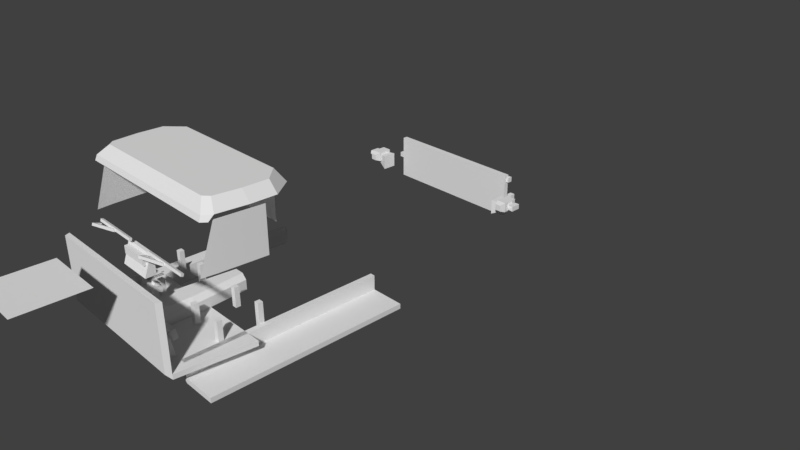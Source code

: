 # Source: fortina.blend  (saved by Blender 2.79.0; exported with 4.5.12 LTS)
import bpy
from mathutils import Matrix  # noqa: F401  (used for matrix-valued properties, if any)

bpy.ops.wm.read_factory_settings(use_empty=True)
scene = bpy.context.scene
scene.name = 'Scene'

# ---- collections
col_collection_1 = bpy.data.collections.new('Collection 1'); scene.collection.children.link(col_collection_1)

# ---- materials (node trees are filled in below, after node groups)
mat_modelmaterial_000 = bpy.data.materials.new('ModelMaterial.000')
mat_modelmaterial_000.alpha_threshold = 0.0
mat_modelmaterial_000.use_transparent_shadow = False
mat_modelmaterial_000.roughness = 0.5
mat_material = bpy.data.materials.new('Material')
mat_material.alpha_threshold = 0.0
mat_material.use_transparent_shadow = False
mat_material.roughness = 0.5
mat_material.specular_intensity = 1.0

# ---- material node trees

# ---- world
world_world = bpy.data.worlds.new('World'); scene.world = world_world
world_world.color = (0.05088, 0.05088, 0.05088)
world_world.use_sun_shadow = False
world_world.sun_shadow_jitter_overblur = 0.0
world_world.cycles.sampling_method = 'MANUAL'

# ---- cameras
cam_camera = bpy.data.cameras.new('Camera')
cam_camera.clip_end = 100.0
cam_camera.lens = 35.0
cam_camera.sensor_width = 32.0
cam_camera.sensor_height = 18.0
cam_camera.ortho_scale = 7.314
cam_camera.dof.focus_distance = 0.0
cam_camera.dof.aperture_fstop = 128.0

# ---- meshes
me_wiper_r = bpy.data.meshes.new('$Wiper_R')
me_wiper_r.from_pydata([(-2.805, 2.197, 2.615), (-2.805, 2.236, 2.664), (-2.774, 2.239, 2.662), (-2.774, 2.201, 2.612), (-2.77, 2.176, 2.631), (-2.77, 2.215, 2.681), (-2.801, 2.211, 2.683), (-2.801, 2.173, 2.634), (-2.805, 2.236, 2.664), (-2.805, 2.255, 2.689), (-2.403, 2.29, 2.624), (-2.403, 2.271, 2.6), (-2.399, 2.246, 2.619), (-2.399, 2.266, 2.643), (-2.801, 2.231, 2.708), (-2.801, 2.211, 2.683), (-2.725, 2.268, 2.582), (-2.725, 2.287, 2.607), (-2.1, 2.287, 2.607), (-2.1, 2.268, 2.582), (-2.1, 2.243, 2.602), (-2.1, 2.262, 2.626), (-2.725, 2.262, 2.626), (-2.725, 2.243, 2.602)], [], [(0, 1, 2, 3), (4, 5, 6, 7), (1, 0, 7, 6), (3, 2, 5, 4), (2, 1, 6, 5), (0, 3, 4, 7), (8, 9, 10, 11), (12, 13, 14, 15), (9, 8, 15, 14), (11, 10, 13, 12), (10, 9, 14, 13), (8, 11, 12, 15), (16, 17, 18, 19), (20, 21, 22, 23), (17, 16, 23, 22), (19, 18, 21, 20), (18, 17, 22, 21), (16, 19, 20, 23)])
me_wiper_r.polygons.foreach_set('use_smooth', [True] * 18)
_k = set([(0, 1), (0, 3), (0, 7), (1, 2), (1, 6), (2, 3), (2, 5), (3, 4), (4, 5), (4, 7), (5, 6), (6, 7), (8, 9), (8, 11), (8, 15), (9, 10), (9, 14), (10, 11), (10, 13), (11, 12), (12, 13), (12, 15), (13, 14), (14, 15), (16, 17), (16, 19), (16, 23), (17, 18), (17, 22), (18, 19), (18, 21), (19, 20), (20, 21), (20, 23), (21, 22), (22, 23)])
me_wiper_r.attributes.new('sharp_edge', 'BOOLEAN', 'EDGE').data.foreach_set('value', [ (min(e.vertices), max(e.vertices)) in _k for e in me_wiper_r.edges])
_uv = me_wiper_r.uv_layers.new(name='UVMap')
_uv.uv.foreach_set('vector', [0.4863, 0.8301, 0.4883, 0.8301, 0.4883, 0.832, 0.4863, 0.832, 0.4883, 0.8301, 0.4902, 0.8301, 0.4902, 0.832, 0.4883, 0.832, 0.4883, 0.8301, 0.4863, 0.8301, 0.4863, 0.8281, 0.4883, 0.8281, 0.4922, 0.8301, 0.4902, 0.8301, 0.4902, 0.8281, 0.4922, 0.8281, 0.4902, 0.8301, 0.4883, 0.8301, 0.4883, 0.8281, 0.4902, 0.8281, 0.4863, 0.8301, 0.4844, 0.8301, 0.4844, 0.8281, 0.4863, 0.8281, 0.4863, 0.748, 0.4883, 0.748, 0.4883, 0.7617, 0.4863, 0.7617, 0.4883, 0.748, 0.4902, 0.748, 0.4902, 0.7617, 0.4883, 0.7617, 0.4883, 0.748, 0.4863, 0.748, 0.4863, 0.7461, 0.4883, 0.7461, 0.5039, 0.748, 0.502, 0.748, 0.502, 0.7461, 0.5039, 0.7461, 0.502, 0.748, 0.4883, 0.748, 0.4883, 0.7461, 0.502, 0.7461, 0.4863, 0.748, 0.4727, 0.748, 0.4727, 0.7461, 0.4863, 0.7461, 0.4844, 0.8301, 0.4863, 0.8301, 0.4863, 0.8516, 0.4844, 0.8516, 0.4863, 0.8301, 0.4883, 0.8301, 0.4883, 0.8516, 0.4863, 0.8516, 0.4863, 0.8301, 0.4844, 0.8301, 0.4844, 0.8281, 0.4863, 0.8281, 0.5098, 0.8301, 0.5078, 0.8301, 0.5078, 0.8281, 0.5098, 0.8281, 0.5078, 0.8301, 0.4863, 0.8301, 0.4863, 0.8281, 0.5078, 0.8281, 0.4844, 0.8301, 0.4629, 0.8301, 0.4629, 0.8281, 0.4844, 0.8281])
me_wiper_r.materials.append(mat_modelmaterial_000)
me_wiper_r.use_remesh_preserve_volume = False
me_wiper_r.use_remesh_preserve_attributes = False
me_wiper_r.use_mirror_vertex_groups = False
me_wiper_r.update()
me_wiper_r.normals_split_custom_set([tuple(v) for v in zip(*[iter([-0.1392, 0.7814, -0.6083, -0.1392, 0.7814, -0.6083, -0.1392, 0.7814, -0.6083, -0.1392, 0.7814, -0.6083, 0.1392, -0.7814, 0.6083, 0.1392, -0.7814, 0.6083, 0.1392, -0.7814, 0.6083, 0.1392, -0.7814, 0.6083, -0.9903, -0.1098, 0.0855, -0.9903, -0.1098, 0.0855, -0.9903, -0.1098, 0.0855, -0.9903, -0.1098, 0.0855, 0.9903, 0.1098, -0.0855, 0.9903, 0.1098, -0.0855, 0.9903, 0.1098, -0.0855, 0.9903, 0.1098, -0.0855, 1.144e-05, 0.6143, 0.7891, 1.144e-05, 0.6143, 0.7891, 1.144e-05, 0.6143, 0.7891, 1.144e-05, 0.6143, 0.7891, -3.815e-06, -0.6143, -0.7891, -3.815e-06, -0.6143, -0.7891, -3.815e-06, -0.6143, -0.7891, -3.815e-06, -0.6143, -0.7891, -0.1648, 0.7783, -0.6059, -0.1648, 0.7783, -0.6059, -0.1648, 0.7783, -0.6059, -0.1648, 0.7783, -0.6059, 0.1648, -0.7783, 0.6059, 0.1648, -0.7783, 0.6059, 0.1648, -0.7783, 0.6059, 0.1648, -0.7783, 0.6059, -0.9903, -0.1098, 0.0855, -0.9903, -0.1098, 0.0855, -0.9903, -0.1098, 0.0855, -0.9903, -0.1098, 0.0855, 0.9903, 0.1098, -0.08548, 0.9903, 0.1098, -0.08548, 0.9903, 0.1098, -0.08548, 0.9903, 0.1098, -0.08548, 0.07113, 0.6206, 0.7809, 0.07113, 0.6206, 0.7809, 0.07113, 0.6206, 0.7809, 0.07113, 0.6206, 0.7809, -0.07114, -0.6206, -0.7809, -0.07114, -0.6206, -0.7809, -0.07114, -0.6206, -0.7809, -0.07114, -0.6206, -0.7809, -1.907e-07, 0.7891, -0.6143, -1.907e-07, 0.7891, -0.6143, -1.907e-07, 0.7891, -0.6143, -1.907e-07, 0.7891, -0.6143, 5.722e-07, -0.7891, 0.6143, 5.722e-07, -0.7891, 0.6143, 5.722e-07, -0.7891, 0.6143, 5.722e-07, -0.7891, 0.6143, -1.0, 0.0, 0.0, -1.0, 0.0, 0.0, -1.0, 0.0, 0.0, -1.0, 0.0, 0.0, 1.0, -1.144e-05, -1.806e-05, 1.0, -1.144e-05, -1.806e-05, 1.0, -1.144e-05, -1.806e-05, 1.0, -1.144e-05, -1.806e-05, -7.914e-07, 0.6143, 0.7891, -7.914e-07, 0.6143, 0.7891, -7.914e-07, 0.6143, 0.7891, -7.914e-07, 0.6143, 0.7891, -1.715e-06, -0.6143, -0.7891, -1.715e-06, -0.6143, -0.7891, -1.715e-06, -0.6143, -0.7891, -1.715e-06, -0.6143, -0.7891])] * 3)])
me_rearwindows = bpy.data.meshes.new('rearwindows')
me_rearwindows.from_pydata([(-0.75, 1.688, 1.906), (-0.75, 1.375, 1.906), (-0.0625, 1.375, 1.906), (0.0625, 1.688, 1.906), (0.0625, 1.375, 1.906), (-0.0625, 1.688, 1.906), (0.75, 1.375, 1.906), (0.75, 1.688, 1.906)], [], [(4, 3, 7, 6), (1, 0, 5, 2)])
_uv = me_rearwindows.uv_layers.new(name='UVMap')
_uv.uv.foreach_set('vector', [0.9502, 0.8594, 0.9502, 0.8691, 0.1494, 0.7266, 0.1494, 0.7168, 0.5479, 0.8418, 0.5479, 0.8516, 0.9443, 0.8691, 0.9443, 0.8594])
me_rearwindows.materials.append(mat_material)
me_rearwindows.use_remesh_preserve_volume = False
me_rearwindows.use_remesh_preserve_attributes = False
me_rearwindows.use_mirror_vertex_groups = False
me_rearwindows.update()
me_rearwindows.normals_split_custom_set([tuple(v) for v in zip(*[iter([0.0, 0.0, -1.0, 0.0, 0.0, -1.0, 0.0, 0.0, -1.0, 0.0, 0.0, -1.0, 0.0, 0.0, -1.0, 0.0, 0.0, -1.0, 0.0, 0.0, -1.0, 0.0, 0.0, -1.0])] * 3)])
me_leftwindow = bpy.data.meshes.new('$leftwindow')
me_leftwindow.from_pydata([(-1.094, 1.25, 2.25), (-1.094, 1.812, 2.25), (-1.039, 1.25, 3.0), (-1.055, 1.812, 2.812), (-1.062, 1.25, 2.812), (-1.055, 1.812, 2.812)], [], [(4, 5, 1, 0), (2, 3, 5, 4)])
me_leftwindow.polygons.foreach_set('use_smooth', [True] * 2)
_uv = me_leftwindow.uv_layers.new(name='UVMap')
_uv.uv.foreach_set('vector', [0.6968, 0.3564, 0.6968, 0.3652, 0.0, 0.0, 0.0, 0.0, 1.394, 0.7129, 1.394, 0.7305, 0.6968, 0.3652, 0.6968, 0.3564])
me_leftwindow.materials.append(mat_material)
me_leftwindow.use_remesh_preserve_volume = False
me_leftwindow.use_remesh_preserve_attributes = False
me_leftwindow.use_mirror_vertex_groups = False
me_leftwindow.update()
me_leftwindow.normals_split_custom_set([tuple(v) for v in zip(*[iter([-0.9956, 0.01036, 0.09322, -0.9956, 0.01036, 0.09325, -0.998, 0.00693, 0.06238, -0.998, 0.00693, 0.06238, -0.9922, 0.01378, 0.124, -0.9922, 0.01378, 0.124, -0.9956, 0.01036, 0.09325, -0.9956, 0.01036, 0.09322])] * 3)])
me_rightwindow = bpy.data.meshes.new('$Rightwindow')
me_rightwindow.from_pydata([(-1.094, 1.25, 2.25), (-1.094, 1.812, 2.25), (-1.039, 1.25, 3.0), (-1.055, 1.812, 2.812), (-1.062, 1.25, 2.812), (-1.055, 1.812, 2.812)], [], [(4, 5, 1, 0), (2, 3, 5, 4)])
me_rightwindow.polygons.foreach_set('use_smooth', [True] * 2)
_uv = me_rightwindow.uv_layers.new(name='UVMap')
_uv.uv.foreach_set('vector', [0.6968, 0.3564, 0.6968, 0.3652, 0.0, 0.0, 0.0, 0.0, 1.394, 0.7129, 1.394, 0.7305, 0.6968, 0.3652, 0.6968, 0.3564])
me_rightwindow.materials.append(mat_material)
me_rightwindow.use_remesh_preserve_volume = False
me_rightwindow.use_remesh_preserve_attributes = False
me_rightwindow.use_mirror_vertex_groups = False
me_rightwindow.update()
me_rightwindow.normals_split_custom_set([tuple(v) for v in zip(*[iter([-0.9956, 0.01036, 0.09322, -0.9956, 0.01036, 0.09325, -0.998, 0.00693, 0.06238, -0.998, 0.00693, 0.06238, -0.9922, 0.01378, 0.124, -0.9922, 0.01378, 0.124, -0.9956, 0.01036, 0.09325, -0.9956, 0.01036, 0.09322])] * 3)])
me_bed = bpy.data.meshes.new('bed')
me_bed.from_pydata([(-1.312, 0.7188, -1.344), (-1.312, 0.7188, -1.219), (-1.25, 0.7188, -1.219), (-1.25, 0.7188, -1.344), (-1.25, 0.6562, -1.344), (-1.25, 0.6562, -1.219), (-1.312, 0.6562, -1.219), (-1.312, 0.6562, -1.344), (-1.219, 0.75, -1.188), (-1.195, 0.7266, -1.125), (-1.117, 0.7266, -1.125), (-1.094, 0.75, -1.188), (-1.094, 0.625, -1.188), (-1.117, 0.6484, -1.125), (-1.195, 0.6484, -1.125), (-1.219, 0.625, -1.188), (-1.219, 0.75, -1.375), (-1.219, 0.75, -1.188), (-1.094, 0.75, -1.188), (-1.094, 0.75, -1.375), (-1.094, 0.625, -1.375), (-1.094, 0.625, -1.188), (-1.219, 0.625, -1.188), (-1.219, 0.625, -1.375), (-1.25, 0.7188, -1.312), (-1.25, 0.7188, -1.25), (-1.0, 0.7188, -1.188), (-1.0, 0.7188, -1.375), (-1.0, 0.5312, -1.375), (-1.0, 0.5312, -1.188), (-1.25, 0.6562, -1.25), (-1.25, 0.6562, -1.312), (-1.312, 0.7188, -1.219), (-1.289, 0.6953, -1.188), (-1.273, 0.6953, -1.188), (-1.25, 0.7188, -1.219), (-1.25, 0.6562, -1.219), (-1.273, 0.6797, -1.188), (-1.289, 0.6797, -1.188), (-1.312, 0.6562, -1.219), (1.25, 0.7188, -1.344), (1.25, 0.7188, -1.219), (1.312, 0.7188, -1.219), (1.312, 0.7188, -1.344), (1.312, 0.6562, -1.344), (1.312, 0.6562, -1.219), (1.25, 0.6562, -1.219), (1.25, 0.6562, -1.344), (1.094, 0.75, -1.188), (1.117, 0.7266, -1.125), (1.195, 0.7266, -1.125), (1.219, 0.75, -1.188), (1.219, 0.625, -1.188), (1.195, 0.6484, -1.125), (1.117, 0.6484, -1.125), (1.094, 0.625, -1.188), (1.094, 0.75, -1.375), (1.094, 0.75, -1.188), (1.219, 0.75, -1.188), (1.219, 0.75, -1.375), (1.219, 0.625, -1.375), (1.219, 0.625, -1.188), (1.094, 0.625, -1.188), (1.094, 0.625, -1.375), (1.0, 0.7188, -1.375), (1.0, 0.7188, -1.188), (1.25, 0.7188, -1.25), (1.25, 0.7188, -1.312), (1.25, 0.6562, -1.312), (1.25, 0.6562, -1.25), (1.0, 0.5312, -1.188), (1.0, 0.5312, -1.375), (1.25, 0.7188, -1.219), (1.273, 0.6953, -1.188), (1.289, 0.6953, -1.188), (1.312, 0.7188, -1.219), (1.312, 0.6562, -1.219), (1.289, 0.6797, -1.188), (1.273, 0.6797, -1.188), (1.25, 0.6562, -1.219), (-1.031, 0.6875, -1.594), (-1.031, 0.6875, -1.531), (-0.9688, 0.6875, -1.531), (-0.9688, 0.6875, -1.594), (-0.9688, 0.625, -1.594), (-0.9688, 0.625, -1.531), (-1.031, 0.625, -1.531), (-1.031, 0.625, -1.594), (0.9688, 0.6875, -1.594), (0.9688, 0.6875, -1.531), (1.031, 0.6875, -1.531), (1.031, 0.6875, -1.594), (1.031, 0.625, -1.594), (1.031, 0.625, -1.531), (0.9688, 0.625, -1.531), (0.9688, 0.625, -1.594)], [], [(0, 1, 2, 3), (4, 5, 6, 7), (1, 0, 7, 6), (3, 2, 5, 4), (2, 1, 6, 5), (8, 9, 10, 11), (12, 13, 14, 15), (9, 8, 15, 14), (11, 10, 13, 12), (10, 9, 14, 13), (8, 11, 12, 15), (16, 17, 18, 19), (20, 21, 22, 23), (17, 16, 23, 22), (19, 18, 21, 20), (18, 17, 22, 21), (24, 25, 26, 27), (28, 29, 30, 31), (25, 24, 31, 30), (27, 26, 29, 28), (26, 25, 30, 29), (24, 27, 28, 31), (32, 33, 34, 35), (36, 37, 38, 39), (33, 32, 39, 38), (35, 34, 37, 36), (34, 33, 38, 37), (32, 35, 36, 39), (40, 41, 42, 43), (44, 45, 46, 47), (41, 40, 47, 46), (43, 42, 45, 44), (42, 41, 46, 45), (48, 49, 50, 51), (52, 53, 54, 55), (49, 48, 55, 54), (51, 50, 53, 52), (50, 49, 54, 53), (48, 51, 52, 55), (56, 57, 58, 59), (60, 61, 62, 63), (57, 56, 63, 62), (59, 58, 61, 60), (58, 57, 62, 61), (64, 65, 66, 67), (68, 69, 70, 71), (65, 64, 71, 70), (67, 66, 69, 68), (66, 65, 70, 69), (64, 67, 68, 71), (72, 73, 74, 75), (76, 77, 78, 79), (73, 72, 79, 78), (75, 74, 77, 76), (74, 73, 78, 77), (72, 75, 76, 79), (80, 81, 82, 83), (84, 85, 86, 87), (81, 80, 87, 86), (83, 82, 85, 84), (82, 81, 86, 85), (88, 89, 90, 91), (92, 93, 94, 95), (89, 88, 95, 94), (91, 90, 93, 92), (90, 89, 94, 93)])
_uv = me_bed.uv_layers.new(name='UVMap')
_uv.uv.foreach_set('vector', [0.8633, 0.8086, 0.8672, 0.8086, 0.8672, 0.8105, 0.8633, 0.8105, 0.8672, 0.8086, 0.8711, 0.8086, 0.8711, 0.8105, 0.8672, 0.8105, 0.8672, 0.8086, 0.8633, 0.8086, 0.8633, 0.8066, 0.8672, 0.8066, 0.873, 0.8086, 0.8691, 0.8086, 0.8691, 0.8066, 0.873, 0.8066, 0.8691, 0.8086, 0.8672, 0.8086, 0.8672, 0.8066, 0.8691, 0.8066, 0.9902, 0.8066, 0.9922, 0.8066, 0.9922, 0.8105, 0.9902, 0.8105, 0.9922, 0.8066, 0.9941, 0.8066, 0.9941, 0.8105, 0.9922, 0.8105, 0.9922, 0.8066, 0.9902, 0.8066, 0.9902, 0.8027, 0.9922, 0.8027, 0.998, 0.8066, 0.9961, 0.8066, 0.9961, 0.8027, 0.998, 0.8027, 0.9961, 0.8066, 0.9922, 0.8066, 0.9922, 0.8027, 0.9961, 0.8027, 0.9902, 0.8066, 0.9863, 0.8066, 0.9863, 0.8027, 0.9902, 0.8027, 0.709, 0.7285, 0.7148, 0.7285, 0.7148, 0.7324, 0.709, 0.7324, 0.7148, 0.7285, 0.7207, 0.7285, 0.7207, 0.7324, 0.7148, 0.7324, 0.7148, 0.7285, 0.709, 0.7285, 0.709, 0.7246, 0.7148, 0.7246, 0.7246, 0.7285, 0.7188, 0.7285, 0.7188, 0.7246, 0.7246, 0.7246, 0.7188, 0.7285, 0.7148, 0.7285, 0.7148, 0.7246, 0.7188, 0.7246, 0.7422, 0.7266, 0.7441, 0.7266, 0.7441, 0.7324, 0.7422, 0.7324, 0.7441, 0.7266, 0.7461, 0.7266, 0.7461, 0.7324, 0.7441, 0.7324, 0.7441, 0.7266, 0.7422, 0.7266, 0.7422, 0.7207, 0.7441, 0.7207, 0.752, 0.7266, 0.75, 0.7266, 0.75, 0.7207, 0.752, 0.7207, 0.75, 0.7266, 0.7441, 0.7266, 0.7441, 0.7207, 0.75, 0.7207, 0.7422, 0.7266, 0.7363, 0.7266, 0.7363, 0.7207, 0.7422, 0.7207, 0.003906, 0.9336, 0.005859, 0.9336, 0.005859, 0.9355, 0.003906, 0.9355, 0.005859, 0.9336, 0.007812, 0.9336, 0.007812, 0.9355, 0.005859, 0.9355, 0.005859, 0.9336, 0.003906, 0.9336, 0.003906, 0.9316, 0.005859, 0.9316, 0.009766, 0.9336, 0.007812, 0.9336, 0.007812, 0.9316, 0.009766, 0.9316, 0.007812, 0.9336, 0.005859, 0.9336, 0.005859, 0.9316, 0.007812, 0.9316, 0.003906, 0.9336, 0.001953, 0.9336, 0.001953, 0.9316, 0.003906, 0.9316, 0.9883, 0.7773, 0.9922, 0.7773, 0.9922, 0.7793, 0.9883, 0.7793, 0.9922, 0.7773, 0.9961, 0.7773, 0.9961, 0.7793, 0.9922, 0.7793, 0.9922, 0.7773, 0.9883, 0.7773, 0.9883, 0.7754, 0.9922, 0.7754, 0.998, 0.7773, 0.9941, 0.7773, 0.9941, 0.7754, 0.998, 0.7754, 0.9941, 0.7773, 0.9922, 0.7773, 0.9922, 0.7754, 0.9941, 0.7754, 0.4746, 0.7598, 0.4766, 0.7598, 0.4766, 0.7637, 0.4746, 0.7637, 0.4766, 0.7598, 0.4785, 0.7598, 0.4785, 0.7637, 0.4766, 0.7637, 0.4766, 0.7598, 0.4746, 0.7598, 0.4746, 0.7559, 0.4766, 0.7559, 0.4824, 0.7598, 0.4805, 0.7598, 0.4805, 0.7559, 0.4824, 0.7559, 0.4805, 0.7598, 0.4766, 0.7598, 0.4766, 0.7559, 0.4805, 0.7559, 0.4746, 0.7598, 0.4707, 0.7598, 0.4707, 0.7559, 0.4746, 0.7559, 0.7871, 0.7285, 0.793, 0.7285, 0.793, 0.7324, 0.7871, 0.7324, 0.793, 0.7285, 0.7988, 0.7285, 0.7988, 0.7324, 0.793, 0.7324, 0.793, 0.7285, 0.7871, 0.7285, 0.7871, 0.7246, 0.793, 0.7246, 0.8027, 0.7285, 0.7969, 0.7285, 0.7969, 0.7246, 0.8027, 0.7246, 0.7969, 0.7285, 0.793, 0.7285, 0.793, 0.7246, 0.7969, 0.7246, 0.8203, 0.7266, 0.8223, 0.7266, 0.8223, 0.7324, 0.8203, 0.7324, 0.8223, 0.7266, 0.8242, 0.7266, 0.8242, 0.7324, 0.8223, 0.7324, 0.8223, 0.7266, 0.8203, 0.7266, 0.8203, 0.7207, 0.8223, 0.7207, 0.8301, 0.7266, 0.8281, 0.7266, 0.8281, 0.7207, 0.8301, 0.7207, 0.8281, 0.7266, 0.8223, 0.7266, 0.8223, 0.7207, 0.8281, 0.7207, 0.8203, 0.7266, 0.8145, 0.7266, 0.8145, 0.7207, 0.8203, 0.7207, 0.09766, 0.9336, 0.09961, 0.9336, 0.09961, 0.9355, 0.09766, 0.9355, 0.09961, 0.9336, 0.1016, 0.9336, 0.1016, 0.9355, 0.09961, 0.9355, 0.09961, 0.9336, 0.09766, 0.9336, 0.09766, 0.9316, 0.09961, 0.9316, 0.1035, 0.9336, 0.1016, 0.9336, 0.1016, 0.9316, 0.1035, 0.9316, 0.1016, 0.9336, 0.09961, 0.9336, 0.09961, 0.9316, 0.1016, 0.9316, 0.09766, 0.9336, 0.0957, 0.9336, 0.0957, 0.9316, 0.09766, 0.9316, 0.2227, 0.9336, 0.2246, 0.9336, 0.2246, 0.9355, 0.2227, 0.9355, 0.2246, 0.9336, 0.2266, 0.9336, 0.2266, 0.9355, 0.2246, 0.9355, 0.2246, 0.9336, 0.2227, 0.9336, 0.2227, 0.9316, 0.2246, 0.9316, 0.2285, 0.9336, 0.2266, 0.9336, 0.2266, 0.9316, 0.2285, 0.9316, 0.2266, 0.9336, 0.2246, 0.9336, 0.2246, 0.9316, 0.2266, 0.9316, 0.5508, 0.9336, 0.5527, 0.9336, 0.5527, 0.9355, 0.5508, 0.9355, 0.5527, 0.9336, 0.5547, 0.9336, 0.5547, 0.9355, 0.5527, 0.9355, 0.5527, 0.9336, 0.5508, 0.9336, 0.5508, 0.9316, 0.5527, 0.9316, 0.5566, 0.9336, 0.5547, 0.9336, 0.5547, 0.9316, 0.5566, 0.9316, 0.5547, 0.9336, 0.5527, 0.9336, 0.5527, 0.9316, 0.5547, 0.9316])
me_bed.use_remesh_preserve_volume = False
me_bed.use_remesh_preserve_attributes = False
me_bed.use_mirror_vertex_groups = False
me_bed.update()
me_bed.normals_split_custom_set([tuple(v) for v in zip(*[iter([0.0, 1.0, 0.0, 0.0, 1.0, 0.0, 0.0, 1.0, 0.0, 0.0, 1.0, 0.0, 0.0, -1.0, 0.0, 0.0, -1.0, 0.0, 0.0, -1.0, 0.0, 0.0, -1.0, 0.0, -1.0, 0.0, 0.0, -1.0, 0.0, 0.0, -1.0, 0.0, 0.0, -1.0, 0.0, 0.0, 1.0, 0.0, 0.0, 1.0, 0.0, 0.0, 1.0, 0.0, 0.0, 1.0, 0.0, 0.0, 0.0, 0.0, 1.0, 0.0, 0.0, 1.0, 0.0, 0.0, 1.0, 0.0, 0.0, 1.0, 0.0, 0.9363, 0.3511, 0.0, 0.9363, 0.3511, 0.0, 0.9363, 0.3511, 0.0, 0.9363, 0.3511, 0.0, -0.9363, 0.3511, 0.0, -0.9363, 0.3511, 0.0, -0.9363, 0.3511, 0.0, -0.9363, 0.3511, -0.9363, -4.396e-06, 0.3511, -0.9363, -4.396e-06, 0.3511, -0.9363, -4.396e-06, 0.3511, -0.9363, -4.396e-06, 0.3511, 0.9363, 0.0, 0.3511, 0.9363, 0.0, 0.3511, 0.9363, 0.0, 0.3511, 0.9363, 0.0, 0.3511, 0.0, 0.0, 1.0, 0.0, 0.0, 1.0, 0.0, 0.0, 1.0, 0.0, 0.0, 1.0, 0.0, 0.0, -1.0, 0.0, 0.0, -1.0, 0.0, 0.0, -1.0, 0.0, 0.0, -1.0, 0.0, 1.0, 0.0, 0.0, 1.0, 0.0, 0.0, 1.0, 0.0, 0.0, 1.0, 0.0, 0.0, -1.0, 0.0, 0.0, -1.0, 0.0, 0.0, -1.0, 0.0, 0.0, -1.0, 0.0, -1.0, 0.0, 0.0, -1.0, 0.0, 0.0, -1.0, 0.0, 0.0, -1.0, 0.0, 0.0, 1.0, 0.0, 0.0, 1.0, 0.0, 0.0, 1.0, 0.0, 0.0, 1.0, 0.0, 0.0, 0.0, 0.0, 1.0, 0.0, 0.0, 1.0, 0.0, 0.0, 1.0, 0.0, 0.0, 1.0, 0.0, 1.0, 0.0, 0.0, 1.0, 0.0, 0.0, 1.0, 0.0, 0.0, 1.0, 0.0, -0.4472, -0.8944, 0.0, -0.4472, -0.8944, 0.0, -0.4472, -0.8944, 0.0, -0.4472, -0.8944, 0.0, -1.0, 0.0, 0.0, -1.0, 0.0, 0.0, -1.0, 0.0, 0.0, -1.0, 0.0, 0.0, 1.0, 0.0, 0.0, 1.0, 0.0, 0.0, 1.0, 0.0, 0.0, 1.0, 0.0, 0.0, -0.2425, 0.0, 0.9701, -0.2425, 0.0, 0.9701, -0.2425, 0.0, 0.9701, -0.2425, 0.0, 0.9701, -0.2425, 0.0, -0.9701, -0.2425, 0.0, -0.9701, -0.2425, 0.0, -0.9701, -0.2425, 0.0, -0.9701, 0.0, 0.8, 0.6, 0.0, 0.8, 0.6, 0.0, 0.8, 0.6, 0.0, 0.8, 0.6, 0.0, -0.8, 0.6, 0.0, -0.8, 0.6, 0.0, -0.8, 0.6, 0.0, -0.8, 0.6, -0.8, -9.766e-06, 0.6, -0.8, -9.766e-06, 0.6, -0.8, -9.766e-06, 0.6, -0.8, -9.766e-06, 0.6, 0.8, 0.0, 0.6, 0.8, 0.0, 0.6, 0.8, 0.0, 0.6, 0.8, 0.0, 0.6, 0.0, 0.0, 1.0, 0.0, 0.0, 1.0, 0.0, 0.0, 1.0, 0.0, 0.0, 1.0, 0.0, 0.0, -1.0, 0.0, 0.0, -1.0, 0.0, 0.0, -1.0, 0.0, 0.0, -1.0, 0.0, 1.0, 0.0, 0.0, 1.0, 0.0, 0.0, 1.0, 0.0, 0.0, 1.0, 0.0, 0.0, -1.0, 0.0, 0.0, -1.0, 0.0, 0.0, -1.0, 0.0, 0.0, -1.0, 0.0, -1.0, 0.0, 0.0, -1.0, 0.0, 0.0, -1.0, 0.0, 0.0, -1.0, 0.0, 0.0, 1.0, 0.0, 0.0, 1.0, 0.0, 0.0, 1.0, 0.0, 0.0, 1.0, 0.0, 0.0, 0.0, 0.0, 1.0, 0.0, 0.0, 1.0, 0.0, 0.0, 1.0, 0.0, 0.0, 1.0, 0.0, 0.9363, 0.3511, 0.0, 0.9363, 0.3511, 0.0, 0.9363, 0.3511, 0.0, 0.9363, 0.3511, 0.0, -0.9363, 0.3511, 0.0, -0.9363, 0.3511, 0.0, -0.9363, 0.3511, 0.0, -0.9363, 0.3511, -0.9363, -4.396e-06, 0.3511, -0.9363, -4.396e-06, 0.3511, -0.9363, -4.396e-06, 0.3511, -0.9363, -4.396e-06, 0.3511, 0.9363, 0.0, 0.3511, 0.9363, 0.0, 0.3511, 0.9363, 0.0, 0.3511, 0.9363, 0.0, 0.3511, 0.0, 0.0, 1.0, 0.0, 0.0, 1.0, 0.0, 0.0, 1.0, 0.0, 0.0, 1.0, 0.0, 0.0, -1.0, 0.0, 0.0, -1.0, 0.0, 0.0, -1.0, 0.0, 0.0, -1.0, 0.0, 1.0, 0.0, 0.0, 1.0, 0.0, 0.0, 1.0, 0.0, 0.0, 1.0, 0.0, 0.0, -1.0, 0.0, 0.0, -1.0, 0.0, 0.0, -1.0, 0.0, 0.0, -1.0, 0.0, -1.0, 0.0, 0.0, -1.0, 0.0, 0.0, -1.0, 0.0, 0.0, -1.0, 0.0, 0.0, 1.0, 0.0, 0.0, 1.0, 0.0, 0.0, 1.0, 0.0, 0.0, 1.0, 0.0, 0.0, 0.0, 0.0, 1.0, 0.0, 0.0, 1.0, 0.0, 0.0, 1.0, 0.0, 0.0, 1.0, 0.0, 1.0, 0.0, 0.0, 1.0, 0.0, 0.0, 1.0, 0.0, 0.0, 1.0, 0.0, 0.4472, -0.8944, 0.0, 0.4472, -0.8944, 0.0, 0.4472, -0.8944, 0.0, 0.4472, -0.8944, 0.0, -1.0, 0.0, 0.0, -1.0, 0.0, 0.0, -1.0, 0.0, 0.0, -1.0, 0.0, 0.0, 1.0, 0.0, 0.0, 1.0, 0.0, 0.0, 1.0, 0.0, 0.0, 1.0, 0.0, 0.0, 0.2425, 0.0, 0.9701, 0.2425, 0.0, 0.9701, 0.2425, 0.0, 0.9701, 0.2425, 0.0, 0.9701, 0.2425, 0.0, -0.9701, 0.2425, 0.0, -0.9701, 0.2425, 0.0, -0.9701, 0.2425, 0.0, -0.9701, 0.0, 0.8, 0.6, 0.0, 0.8, 0.6, 0.0, 0.8, 0.6, 0.0, 0.8, 0.6, 0.0, -0.8, 0.6, 0.0, -0.8, 0.6, 0.0, -0.8, 0.6, 0.0, -0.8, 0.6, -0.8, -9.766e-06, 0.6, -0.8, -9.766e-06, 0.6, -0.8, -9.766e-06, 0.6, -0.8, -9.766e-06, 0.6, 0.8, 0.0, 0.6, 0.8, 0.0, 0.6, 0.8, 0.0, 0.6, 0.8, 0.0, 0.6, 0.0, 0.0, 1.0, 0.0, 0.0, 1.0, 0.0, 0.0, 1.0, 0.0, 0.0, 1.0, 0.0, 0.0, -1.0, 0.0, 0.0, -1.0, 0.0, 0.0, -1.0, 0.0, 0.0, -1.0, 0.0, 1.0, 0.0, 0.0, 1.0, 0.0, 0.0, 1.0, 0.0, 0.0, 1.0, 0.0, 0.0, -1.0, 0.0, 0.0, -1.0, 0.0, 0.0, -1.0, 0.0, 0.0, -1.0, 0.0, -1.0, 0.0, 0.0, -1.0, 0.0, 0.0, -1.0, 0.0, 0.0, -1.0, 0.0, 0.0, 1.0, 0.0, 0.0, 1.0, 0.0, 0.0, 1.0, 0.0, 0.0, 1.0, 0.0, 0.0, 0.0, 0.0, 1.0, 0.0, 0.0, 1.0, 0.0, 0.0, 1.0, 0.0, 0.0, 1.0, 0.0, 1.0, 0.0, 0.0, 1.0, 0.0, 0.0, 1.0, 0.0, 0.0, 1.0, 0.0, 0.0, -1.0, 0.0, 0.0, -1.0, 0.0, 0.0, -1.0, 0.0, 0.0, -1.0, 0.0, -1.0, 0.0, 0.0, -1.0, 0.0, 0.0, -1.0, 0.0, 0.0, -1.0, 0.0, 0.0, 1.0, 0.0, 0.0, 1.0, 0.0, 0.0, 1.0, 0.0, 0.0, 1.0, 0.0, 0.0, 0.0, 0.0, 1.0, 0.0, 0.0, 1.0, 0.0, 0.0, 1.0, 0.0, 0.0, 1.0])] * 3)])
me_brakepedal = bpy.data.meshes.new('$brakepedal')
me_brakepedal.from_pydata([(0.6562, 0.5949, 3.237), (0.6562, 0.5841, 3.298), (0.7188, 0.5841, 3.298), (0.7188, 0.5949, 3.237), (0.7188, 0.2872, 3.183), (0.7188, 0.2763, 3.244), (0.6562, 0.2763, 3.244), (0.6562, 0.2872, 3.183), (0.5938, 0.6673, 3.186), (0.5938, 0.6565, 3.248), (0.7812, 0.6565, 3.248), (0.7812, 0.6673, 3.186), (0.7812, 0.5442, 3.164), (0.7812, 0.5334, 3.226), (0.5938, 0.5334, 3.226), (0.5938, 0.5442, 3.164)], [], [(0, 1, 2, 3), (4, 5, 6, 7), (1, 0, 7, 6), (3, 2, 5, 4), (2, 1, 6, 5), (0, 3, 4, 7), (8, 9, 10, 11), (12, 13, 14, 15), (9, 8, 15, 14), (11, 10, 13, 12), (10, 9, 14, 13), (8, 11, 12, 15)])
_uv = me_brakepedal.uv_layers.new(name='UVMap')
_uv.uv.foreach_set('vector', [1.473, 0.8555, 1.475, 0.8555, 1.475, 0.8574, 1.473, 0.8574, 1.475, 0.8555, 1.477, 0.8555, 1.477, 0.8574, 1.475, 0.8574, 1.475, 0.8555, 1.473, 0.8555, 1.473, 0.8457, 1.475, 0.8457, 1.479, 0.8555, 1.477, 0.8555, 1.477, 0.8457, 1.479, 0.8457, 1.477, 0.8555, 1.475, 0.8555, 1.475, 0.8457, 1.477, 0.8457, 1.473, 0.8555, 1.471, 0.8555, 1.471, 0.8457, 1.473, 0.8457, 1.68, 0.7266, 1.682, 0.7266, 1.682, 0.7324, 1.68, 0.7324, 1.682, 0.7266, 1.684, 0.7266, 1.684, 0.7324, 1.682, 0.7324, 1.682, 0.7266, 1.68, 0.7266, 1.68, 0.7227, 1.682, 0.7227, 1.689, 0.7266, 1.688, 0.7266, 1.688, 0.7227, 1.689, 0.7227, 1.688, 0.7266, 1.682, 0.7266, 1.682, 0.7227, 1.688, 0.7227, 1.68, 0.7266, 1.674, 0.7266, 1.674, 0.7227, 1.68, 0.7227])
me_brakepedal.use_remesh_preserve_volume = False
me_brakepedal.use_remesh_preserve_attributes = False
me_brakepedal.use_mirror_vertex_groups = False
me_brakepedal.update()
me_brakepedal.normals_split_custom_set([tuple(v) for v in zip(*[iter([0.0, 0.9848, 0.1736, 0.0, 0.9848, 0.1736, 0.0, 0.9848, 0.1736, 0.0, 0.9848, 0.1736, 0.0, -0.9848, -0.1736, 0.0, -0.9848, -0.1736, 0.0, -0.9848, -0.1736, 0.0, -0.9848, -0.1736, -1.0, 0.0, 0.0, -1.0, 0.0, 0.0, -1.0, 0.0, 0.0, -1.0, 0.0, 0.0, 1.0, 0.0, 0.0, 1.0, 0.0, 0.0, 1.0, 0.0, 0.0, 1.0, 0.0, 0.0, 0.0, -0.1736, 0.9848, 0.0, -0.1736, 0.9848, 0.0, -0.1736, 0.9848, 0.0, -0.1736, 0.9848, 0.0, 0.1736, -0.9848, 0.0, 0.1736, -0.9848, 0.0, 0.1736, -0.9848, 0.0, 0.1736, -0.9848, 0.0, 0.9848, 0.1737, 0.0, 0.9848, 0.1737, 0.0, 0.9848, 0.1737, 0.0, 0.9848, 0.1737, 0.0, -0.9848, -0.1737, 0.0, -0.9848, -0.1737, 0.0, -0.9848, -0.1737, 0.0, -0.9848, -0.1737, -1.0, 0.0, 0.0, -1.0, 0.0, 0.0, -1.0, 0.0, 0.0, -1.0, 0.0, 0.0, 1.0, 0.0, 0.0, 1.0, 0.0, 0.0, 1.0, 0.0, 0.0, 1.0, 0.0, 0.0, 0.0, -0.1736, 0.9848, 0.0, -0.1736, 0.9848, 0.0, -0.1736, 0.9848, 0.0, -0.1736, 0.9848, 0.0, 0.1736, -0.9848, 0.0, 0.1736, -0.9848, 0.0, 0.1736, -0.9848, 0.0, 0.1736, -0.9848])] * 3)])
me_bodymodel = bpy.data.meshes.new('bodyModel')
me_bodymodel.from_pydata([(0.8125, 0.3125, 0.6875), (0.8125, 0.3125, 3.188), (0.875, 0.3125, 3.188), (0.875, 0.3125, 0.6875), (0.875, 0.0625, 0.6875), (0.875, 0.0625, 3.188), (0.8125, 0.125, 3.188), (0.8125, 0.125, 0.6875), (0.875, 0.125, 0.6875), (0.875, 0.125, 3.188), (1.312, 0.125, 3.188), (1.312, 0.125, 0.6875), (1.312, 0.0625, 0.6875), (1.312, 0.0625, 3.188), (0.875, 0.0625, 3.188), (0.875, 0.0625, 0.6875), (-0.875, 0.3125, 0.6875), (-0.875, 0.3125, 3.188), (-0.8125, 0.3125, 3.188), (-0.8125, 0.3125, 0.6875), (-0.8125, 0.125, 0.6875), (-0.8125, 0.125, 3.188), (-0.875, 0.0625, 3.188), (-0.875, 0.0625, 0.6875), (-1.312, 0.125, 0.6875), (-1.312, 0.125, 3.188), (-0.875, 0.125, 3.188), (-0.875, 0.125, 0.6875), (-0.875, 0.0625, 0.6875), (-0.875, 0.0625, 3.188), (-1.312, 0.0625, 3.188), (-1.312, 0.0625, 0.6875), (-1.062, 0.3125, 2.438), (-0.9688, 0.3125, 3.375), (0.9688, 0.3125, 3.375), (1.062, 0.3125, 2.438), (1.062, 0.25, 2.438), (0.9688, 0.25, 3.375), (-0.9688, 0.25, 3.375), (-1.062, 0.25, 2.438), (-0.9688, 1.125, 3.375), (-0.9375, 1.125, 3.438), (0.9375, 1.125, 3.438), (0.9688, 1.125, 3.375), (0.9688, 0.25, 3.375), (0.9426, 0.3233, 3.438), (-0.943, 0.3233, 3.438), (-0.9688, 0.25, 3.375), (-0.125, 0.5, 2.625), (-0.125, 0.5, 3.375), (0.125, 0.5, 3.375), (0.125, 0.5, 2.625), (0.125, 0.3125, 2.625), (0.125, 0.3125, 3.375), (-0.125, 0.3125, 3.375), (-0.125, 0.3125, 2.625), (0.125, 0.5, 2.625), (0.125, 0.5, 3.375), (0.1875, 0.4375, 3.375), (0.1875, 0.4375, 2.625), (0.1875, 0.3125, 2.625), (0.1875, 0.3125, 3.375), (0.125, 0.3125, 3.375), (0.125, 0.3125, 2.625), (-0.1875, 0.4375, 2.625), (-0.1875, 0.4375, 3.375), (-0.125, 0.5, 3.375), (-0.125, 0.5, 2.625), (-0.125, 0.3125, 2.625), (-0.125, 0.3125, 3.375), (-0.1875, 0.3125, 3.375), (-0.1875, 0.3125, 2.625), (-0.125, 0.4375, 1.938), (-0.1875, 0.4375, 2.625), (-0.125, 0.5, 2.625), (-0.0625, 0.5, 1.938), (-0.0625, 0.3125, 1.938), (-0.125, 0.3125, 2.625), (-0.1875, 0.3125, 2.625), (-0.125, 0.3125, 1.938), (0.0625, 0.5, 1.938), (0.125, 0.5, 2.625), (0.1875, 0.4375, 2.625), (0.125, 0.4375, 1.938), (0.125, 0.3125, 1.938), (0.1875, 0.3125, 2.625), (0.125, 0.3125, 2.625), (0.0625, 0.3125, 1.938), (-0.0625, 0.5, 1.938), (-0.125, 0.5, 2.625), (0.125, 0.5, 2.625), (0.0625, 0.5, 1.938), (0.0625, 0.3125, 1.938), (0.125, 0.3125, 2.625), (-0.125, 0.3125, 2.625), (-0.0625, 0.3125, 1.938), (-1.086, 1.875, 2.812), (-1.026, 1.875, 2.914), (1.018, 1.875, 2.914), (1.086, 1.875, 2.812), (1.078, 1.812, 2.875), (1.026, 1.812, 2.938), (-1.034, 1.812, 2.938), (-1.078, 1.812, 2.875), (-0.9609, 2.0, 2.75), (-0.9014, 2.0, 2.812), (0.8929, 2.0, 2.812), (0.9609, 2.0, 2.75), (1.086, 1.875, 2.812), (1.018, 1.875, 2.914), (-1.026, 1.875, 2.914), (-1.086, 1.875, 2.812), (-0.8125, 2.0, 1.938), (-1.0, 2.0, 2.125), (1.0, 2.0, 2.125), (0.8125, 2.0, 1.938), (0.9375, 1.875, 1.875), (1.125, 1.875, 2.125), (-1.125, 1.875, 2.125), (-0.9375, 1.875, 1.875), (-1.0, 2.0, 2.125), (-1.0, 2.0, 2.438), (1.0, 2.0, 2.438), (1.0, 2.0, 2.125), (1.125, 1.875, 2.125), (1.125, 1.875, 2.438), (-1.125, 1.875, 2.438), (-1.125, 1.875, 2.125), (-1.0, 2.0, 2.438), (-0.9609, 2.0, 2.75), (0.9609, 2.0, 2.75), (1.0, 2.0, 2.438), (1.125, 1.875, 2.438), (1.086, 1.875, 2.812), (-1.086, 1.875, 2.812), (-1.125, 1.875, 2.438), (0.75, 0.5625, 2.688), (0.75, 0.5625, 2.75), (0.8125, 0.5625, 2.75), (0.8125, 0.5625, 2.688), (0.8125, 0.25, 2.688), (0.8125, 0.25, 2.75), (0.75, 0.25, 2.75), (0.75, 0.25, 2.688), (0.3125, 0.5625, 2.688), (0.3125, 0.5625, 2.75), (0.375, 0.5625, 2.75), (0.375, 0.5625, 2.688), (0.375, 0.3125, 2.688), (0.375, 0.3125, 2.75), (0.3125, 0.3125, 2.75), (0.3125, 0.3125, 2.688), (0.3125, 0.5625, 2.188), (0.3125, 0.5625, 2.25), (0.375, 0.5625, 2.25), (0.375, 0.5625, 2.188), (0.375, 0.3125, 2.188), (0.375, 0.3125, 2.25), (0.3125, 0.3125, 2.25), (0.3125, 0.3125, 2.188), (0.75, 0.5625, 2.188), (0.75, 0.5625, 2.25), (0.8125, 0.5625, 2.25), (0.8125, 0.5625, 2.188), (0.8125, 0.25, 2.188), (0.8125, 0.25, 2.25), (0.75, 0.25, 2.25), (0.75, 0.25, 2.188), (-0.8125, 0.5625, 2.688), (-0.8125, 0.5625, 2.75), (-0.75, 0.5625, 2.75), (-0.75, 0.5625, 2.688), (-0.75, 0.25, 2.688), (-0.75, 0.25, 2.75), (-0.8125, 0.25, 2.75), (-0.8125, 0.25, 2.688), (-0.375, 0.5625, 2.688), (-0.375, 0.5625, 2.75), (-0.3125, 0.5625, 2.75), (-0.3125, 0.5625, 2.688), (-0.3125, 0.3125, 2.688), (-0.3125, 0.3125, 2.75), (-0.375, 0.3125, 2.75), (-0.375, 0.3125, 2.688), (-0.375, 0.5625, 2.188), (-0.375, 0.5625, 2.25), (-0.3125, 0.5625, 2.25), (-0.3125, 0.5625, 2.188), (-0.3125, 0.3125, 2.188), (-0.3125, 0.3125, 2.25), (-0.375, 0.3125, 2.25), (-0.375, 0.3125, 2.188), (-0.8125, 0.5625, 2.188), (-0.8125, 0.5625, 2.25), (-0.75, 0.5625, 2.25), (-0.75, 0.5625, 2.188), (-0.75, 0.25, 2.188), (-0.75, 0.25, 2.25), (-0.8125, 0.25, 2.25), (-0.8125, 0.25, 2.188), (-0.2188, 1.219, 3.031), (-0.2188, 1.219, 3.07), (0.2188, 1.219, 3.07), (0.2188, 1.219, 3.031), (0.2188, 0.9688, 3.031), (0.2188, 0.9688, 3.156), (-0.2188, 0.9688, 3.156), (-0.2188, 0.9688, 3.031), (-0.1875, 1.188, 3.016), (-0.1875, 1.188, 3.141), (0.1875, 1.188, 3.141), (0.1875, 1.188, 3.016), (0.1875, 1.094, 3.016), (0.1875, 1.094, 3.141), (-0.1875, 1.094, 3.141), (-0.1875, 1.094, 3.016), (-0.1562, 1.062, 3.0), (-0.1562, 1.062, 3.062), (-0.09375, 1.062, 3.062), (-0.09375, 1.062, 3.0), (-0.09375, 1.0, 3.0), (-0.09375, 1.0, 3.062), (-0.1562, 1.0, 3.062), (-0.1562, 1.0, 3.0), (0.09375, 1.062, 3.0), (0.09375, 1.062, 3.062), (0.1562, 1.062, 3.062), (0.1562, 1.062, 3.0), (0.1562, 1.0, 3.0), (0.1562, 1.0, 3.062), (0.09375, 1.0, 3.062), (0.09375, 1.0, 3.0), (-0.03125, 1.062, 3.0), (-0.03125, 1.062, 3.062), (0.03125, 1.062, 3.062), (0.03125, 1.062, 3.0), (0.03125, 1.0, 3.0), (0.03125, 1.0, 3.062), (-0.03125, 1.0, 3.062), (-0.03125, 1.0, 3.0)], [], [(0, 1, 2, 3), (4, 5, 6, 7), (1, 0, 7, 6), (3, 2, 5, 4), (2, 1, 6, 5), (0, 3, 4, 7), (8, 9, 10, 11), (12, 13, 14, 15), (9, 8, 15, 14), (11, 10, 13, 12), (10, 9, 14, 13), (8, 11, 12, 15), (16, 17, 18, 19), (20, 21, 22, 23), (17, 16, 23, 22), (19, 18, 21, 20), (18, 17, 22, 21), (16, 19, 20, 23), (24, 25, 26, 27), (28, 29, 30, 31), (25, 24, 31, 30), (27, 26, 29, 28), (26, 25, 30, 29), (24, 27, 28, 31), (32, 33, 34, 35), (36, 37, 38, 39), (33, 32, 39, 38), (35, 34, 37, 36), (34, 33, 38, 37), (32, 35, 36, 39), (40, 41, 42, 43), (44, 45, 46, 47), (41, 40, 47, 46), (43, 42, 45, 44), (42, 41, 46, 45), (40, 43, 44, 47), (48, 49, 50, 51), (52, 53, 54, 55), (49, 48, 55, 54), (51, 50, 53, 52), (50, 49, 54, 53), (48, 51, 52, 55), (56, 57, 58, 59), (60, 61, 62, 63), (57, 56, 63, 62), (59, 58, 61, 60), (58, 57, 62, 61), (56, 59, 60, 63), (64, 65, 66, 67), (68, 69, 70, 71), (65, 64, 71, 70), (67, 66, 69, 68), (66, 65, 70, 69), (64, 67, 68, 71), (72, 73, 74, 75), (76, 77, 78, 79), (73, 72, 79, 78), (75, 74, 77, 76), (74, 73, 78, 77), (72, 75, 76, 79), (80, 81, 82, 83), (84, 85, 86, 87), (81, 80, 87, 86), (83, 82, 85, 84), (82, 81, 86, 85), (80, 83, 84, 87), (88, 89, 90, 91), (92, 93, 94, 95), (89, 88, 95, 94), (91, 90, 93, 92), (90, 89, 94, 93), (88, 91, 92, 95), (96, 97, 98, 99), (100, 101, 102, 103), (97, 96, 103, 102), (99, 98, 101, 100), (98, 97, 102, 101), (96, 99, 100, 103), (104, 105, 106, 107), (108, 109, 110, 111), (105, 104, 111, 110), (107, 106, 109, 108), (106, 105, 110, 109), (104, 107, 108, 111), (112, 113, 114, 115), (116, 117, 118, 119), (113, 112, 119, 118), (115, 114, 117, 116), (114, 113, 118, 117), (112, 115, 116, 119), (120, 121, 122, 123), (124, 125, 126, 127), (121, 120, 127, 126), (123, 122, 125, 124), (122, 121, 126, 125), (120, 123, 124, 127), (128, 129, 130, 131), (132, 133, 134, 135), (129, 128, 135, 134), (131, 130, 133, 132), (130, 129, 134, 133), (128, 131, 132, 135), (136, 137, 138, 139), (140, 141, 142, 143), (137, 136, 143, 142), (139, 138, 141, 140), (138, 137, 142, 141), (136, 139, 140, 143), (144, 145, 146, 147), (148, 149, 150, 151), (145, 144, 151, 150), (147, 146, 149, 148), (146, 145, 150, 149), (144, 147, 148, 151), (152, 153, 154, 155), (156, 157, 158, 159), (153, 152, 159, 158), (155, 154, 157, 156), (154, 153, 158, 157), (152, 155, 156, 159), (160, 161, 162, 163), (164, 165, 166, 167), (161, 160, 167, 166), (163, 162, 165, 164), (162, 161, 166, 165), (160, 163, 164, 167), (168, 169, 170, 171), (172, 173, 174, 175), (169, 168, 175, 174), (171, 170, 173, 172), (170, 169, 174, 173), (168, 171, 172, 175), (176, 177, 178, 179), (180, 181, 182, 183), (177, 176, 183, 182), (179, 178, 181, 180), (178, 177, 182, 181), (176, 179, 180, 183), (184, 185, 186, 187), (188, 189, 190, 191), (185, 184, 191, 190), (187, 186, 189, 188), (186, 185, 190, 189), (184, 187, 188, 191), (192, 193, 194, 195), (196, 197, 198, 199), (193, 192, 199, 198), (195, 194, 197, 196), (194, 193, 198, 197), (192, 195, 196, 199), (200, 201, 202, 203), (204, 205, 206, 207), (201, 200, 207, 206), (203, 202, 205, 204), (202, 201, 206, 205), (200, 203, 204, 207), (208, 209, 210, 211), (212, 213, 214, 215), (209, 208, 215, 214), (211, 210, 213, 212), (210, 209, 214, 213), (208, 211, 212, 215), (216, 217, 218, 219), (220, 221, 222, 223), (217, 216, 223, 222), (219, 218, 221, 220), (218, 217, 222, 221), (216, 219, 220, 223), (224, 225, 226, 227), (228, 229, 230, 231), (225, 224, 231, 230), (227, 226, 229, 228), (226, 225, 230, 229), (224, 227, 228, 231), (232, 233, 234, 235), (236, 237, 238, 239), (233, 232, 239, 238), (235, 234, 237, 236), (234, 233, 238, 237), (232, 235, 236, 239)])
_uv = me_bodymodel.uv_layers.new(name='UVMap')
_uv.uv.foreach_set('vector', [0.6289, 0.9336, 0.707, 0.9336, 0.707, 0.9355, 0.6289, 0.9355, 0.707, 0.9336, 0.7852, 0.9336, 0.7852, 0.9355, 0.707, 0.9355, 0.707, 0.9336, 0.6289, 0.9336, 0.6289, 0.9277, 0.707, 0.9277, 0.7871, 0.9336, 0.709, 0.9336, 0.709, 0.9277, 0.7871, 0.9277, 0.709, 0.9336, 0.707, 0.9336, 0.707, 0.9277, 0.709, 0.9277, 0.6289, 0.9336, 0.627, 0.9336, 0.627, 0.9277, 0.6289, 0.9277, 0.25, 0.9062, 0.3281, 0.9062, 0.3281, 0.9199, 0.25, 0.9199, 0.3281, 0.9062, 0.4062, 0.9062, 0.4062, 0.9199, 0.3281, 0.9199, 0.3281, 0.9062, 0.25, 0.9062, 0.25, 0.9043, 0.3281, 0.9043, 0.4199, 0.9062, 0.3418, 0.9062, 0.3418, 0.9043, 0.4199, 0.9043, 0.3418, 0.9062, 0.3281, 0.9062, 0.3281, 0.9043, 0.3418, 0.9043, 0.25, 0.9062, 0.2363, 0.9062, 0.2363, 0.9043, 0.25, 0.9043, 0.6289, 0.918, 0.707, 0.918, 0.707, 0.9199, 0.6289, 0.9199, 0.707, 0.918, 0.7852, 0.918, 0.7852, 0.9199, 0.707, 0.9199, 0.707, 0.918, 0.6289, 0.918, 0.6289, 0.9121, 0.707, 0.9121, 0.7871, 0.918, 0.709, 0.918, 0.709, 0.9121, 0.7871, 0.9121, 0.709, 0.918, 0.707, 0.918, 0.707, 0.9121, 0.709, 0.9121, 0.6289, 0.918, 0.627, 0.918, 0.627, 0.9121, 0.6289, 0.9121, 0.01562, 0.8906, 0.09375, 0.8906, 0.09375, 0.9043, 0.01562, 0.9043, 0.09375, 0.8906, 0.1719, 0.8906, 0.1719, 0.9043, 0.09375, 0.9043, 0.09375, 0.8906, 0.01562, 0.8906, 0.01562, 0.8887, 0.09375, 0.8887, 0.1855, 0.8906, 0.1074, 0.8906, 0.1074, 0.8887, 0.1855, 0.8887, 0.1074, 0.8906, 0.09375, 0.8906, 0.09375, 0.8887, 0.1074, 0.8887, 0.01562, 0.8906, 0.001953, 0.8906, 0.001953, 0.8887, 0.01562, 0.8887, 0.06836, 0.6973, 0.09766, 0.6973, 0.09766, 0.7637, 0.06836, 0.7637, 0.09766, 0.6973, 0.127, 0.6973, 0.127, 0.7637, 0.09766, 0.7637, 0.09766, 0.6973, 0.06836, 0.6973, 0.06836, 0.6953, 0.09766, 0.6953, 0.1934, 0.6973, 0.1641, 0.6973, 0.1641, 0.6953, 0.1934, 0.6953, 0.1641, 0.6973, 0.09766, 0.6973, 0.09766, 0.6953, 0.1641, 0.6953, 0.06836, 0.6973, 0.001953, 0.6973, 0.001953, 0.6953, 0.06836, 0.6953, 0.3105, 0.627, 0.3125, 0.627, 0.3125, 0.6855, 0.3105, 0.6855, 0.3125, 0.627, 0.3145, 0.627, 0.3145, 0.6855, 0.3125, 0.6855, 0.3125, 0.627, 0.3105, 0.627, 0.3105, 0.5996, 0.3125, 0.5996, 0.373, 0.627, 0.3711, 0.627, 0.3711, 0.5996, 0.373, 0.5996, 0.3711, 0.627, 0.3125, 0.627, 0.3125, 0.5996, 0.3711, 0.5996, 0.3105, 0.627, 0.252, 0.627, 0.252, 0.5996, 0.3105, 0.5996, 0.4941, 0.8184, 0.5176, 0.8184, 0.5176, 0.8262, 0.4941, 0.8262, 0.5176, 0.8184, 0.541, 0.8184, 0.541, 0.8262, 0.5176, 0.8262, 0.5176, 0.8184, 0.4941, 0.8184, 0.4941, 0.8125, 0.5176, 0.8125, 0.5488, 0.8184, 0.5254, 0.8184, 0.5254, 0.8125, 0.5488, 0.8125, 0.5254, 0.8184, 0.5176, 0.8184, 0.5176, 0.8125, 0.5254, 0.8125, 0.4941, 0.8184, 0.4863, 0.8184, 0.4863, 0.8125, 0.4941, 0.8125, 0.4883, 0.7773, 0.5117, 0.7773, 0.5117, 0.7793, 0.4883, 0.7793, 0.5117, 0.7773, 0.5352, 0.7773, 0.5352, 0.7793, 0.5117, 0.7793, 0.5117, 0.7773, 0.4883, 0.7773, 0.4883, 0.7715, 0.5117, 0.7715, 0.5371, 0.7773, 0.5137, 0.7773, 0.5137, 0.7715, 0.5371, 0.7715, 0.5137, 0.7773, 0.5117, 0.7773, 0.5117, 0.7715, 0.5137, 0.7715, 0.4883, 0.7773, 0.4863, 0.7773, 0.4863, 0.7715, 0.4883, 0.7715, 0.3945, 0.7617, 0.418, 0.7617, 0.418, 0.7637, 0.3945, 0.7637, 0.418, 0.7617, 0.4414, 0.7617, 0.4414, 0.7637, 0.418, 0.7637, 0.418, 0.7617, 0.3945, 0.7617, 0.3945, 0.7559, 0.418, 0.7559, 0.4434, 0.7617, 0.4199, 0.7617, 0.4199, 0.7559, 0.4434, 0.7559, 0.4199, 0.7617, 0.418, 0.7617, 0.418, 0.7559, 0.4199, 0.7559, 0.3945, 0.7617, 0.3926, 0.7617, 0.3926, 0.7559, 0.3945, 0.7559, 0.3945, 0.7461, 0.416, 0.7461, 0.416, 0.748, 0.3945, 0.748, 0.416, 0.7461, 0.4375, 0.7461, 0.4375, 0.748, 0.416, 0.748, 0.416, 0.7461, 0.3945, 0.7461, 0.3945, 0.7402, 0.416, 0.7402, 0.4395, 0.7461, 0.418, 0.7461, 0.418, 0.7402, 0.4395, 0.7402, 0.418, 0.7461, 0.416, 0.7461, 0.416, 0.7402, 0.418, 0.7402, 0.3945, 0.7461, 0.3926, 0.7461, 0.3926, 0.7402, 0.3945, 0.7402, 0.5508, 0.7617, 0.5723, 0.7617, 0.5723, 0.7637, 0.5508, 0.7637, 0.5723, 0.7617, 0.5938, 0.7617, 0.5938, 0.7637, 0.5723, 0.7637, 0.5723, 0.7617, 0.5508, 0.7617, 0.5508, 0.7559, 0.5723, 0.7559, 0.5957, 0.7617, 0.5742, 0.7617, 0.5742, 0.7559, 0.5957, 0.7559, 0.5742, 0.7617, 0.5723, 0.7617, 0.5723, 0.7559, 0.5742, 0.7559, 0.5508, 0.7617, 0.5488, 0.7617, 0.5488, 0.7559, 0.5508, 0.7559, 0.5527, 0.7441, 0.5742, 0.7441, 0.5742, 0.748, 0.5527, 0.748, 0.5742, 0.7441, 0.5957, 0.7441, 0.5957, 0.748, 0.5742, 0.748, 0.5742, 0.7441, 0.5527, 0.7441, 0.5527, 0.7383, 0.5742, 0.7383, 0.5996, 0.7441, 0.5781, 0.7441, 0.5781, 0.7383, 0.5996, 0.7383, 0.5781, 0.7441, 0.5742, 0.7441, 0.5742, 0.7383, 0.5781, 0.7383, 0.5527, 0.7441, 0.5488, 0.7441, 0.5488, 0.7383, 0.5527, 0.7383, 0.3809, 0.5723, 0.3828, 0.5723, 0.3828, 0.6387, 0.3809, 0.6387, 0.3828, 0.5723, 0.3848, 0.5723, 0.3848, 0.6387, 0.3828, 0.6387, 0.3828, 0.5723, 0.3809, 0.5723, 0.3809, 0.5703, 0.3828, 0.5703, 0.4512, 0.5723, 0.4492, 0.5723, 0.4492, 0.5703, 0.4512, 0.5703, 0.4492, 0.5723, 0.3828, 0.5723, 0.3828, 0.5703, 0.4492, 0.5703, 0.3809, 0.5723, 0.3145, 0.5723, 0.3145, 0.5703, 0.3809, 0.5703, 0.8027, 0.5566, 0.8047, 0.5566, 0.8047, 0.623, 0.8027, 0.623, 0.8047, 0.5566, 0.8066, 0.5566, 0.8066, 0.623, 0.8047, 0.623, 0.8047, 0.5566, 0.8027, 0.5566, 0.8027, 0.5527, 0.8047, 0.5527, 0.873, 0.5566, 0.8711, 0.5566, 0.8711, 0.5527, 0.873, 0.5527, 0.8711, 0.5566, 0.8047, 0.5566, 0.8047, 0.5527, 0.8711, 0.5527, 0.8027, 0.5566, 0.7363, 0.5566, 0.7363, 0.5527, 0.8027, 0.5527, 0.1504, 0.5371, 0.1582, 0.5371, 0.1582, 0.6074, 0.1504, 0.6074, 0.1582, 0.5371, 0.166, 0.5371, 0.166, 0.6074, 0.1582, 0.6074, 0.1582, 0.5371, 0.1504, 0.5371, 0.1504, 0.5332, 0.1582, 0.5332, 0.2363, 0.5371, 0.2285, 0.5371, 0.2285, 0.5332, 0.2363, 0.5332, 0.2285, 0.5371, 0.1582, 0.5371, 0.1582, 0.5332, 0.2285, 0.5332, 0.1504, 0.5371, 0.08008, 0.5371, 0.08008, 0.5332, 0.1504, 0.5332, 0.4629, 0.5371, 0.4727, 0.5371, 0.4727, 0.6074, 0.4629, 0.6074, 0.4727, 0.5371, 0.4824, 0.5371, 0.4824, 0.6074, 0.4727, 0.6074, 0.4727, 0.5371, 0.4629, 0.5371, 0.4629, 0.5332, 0.4727, 0.5332, 0.5527, 0.5371, 0.543, 0.5371, 0.543, 0.5332, 0.5527, 0.5332, 0.543, 0.5371, 0.4727, 0.5371, 0.4727, 0.5332, 0.543, 0.5332, 0.4629, 0.5371, 0.3926, 0.5371, 0.3926, 0.5332, 0.4629, 0.5332, 0.8848, 0.5371, 0.8965, 0.5371, 0.8965, 0.6074, 0.8848, 0.6074, 0.8965, 0.5371, 0.9082, 0.5371, 0.9082, 0.6074, 0.8965, 0.6074, 0.8965, 0.5371, 0.8848, 0.5371, 0.8848, 0.5332, 0.8965, 0.5332, 0.9785, 0.5371, 0.9668, 0.5371, 0.9668, 0.5332, 0.9785, 0.5332, 0.9668, 0.5371, 0.8965, 0.5371, 0.8965, 0.5332, 0.9668, 0.5332, 0.8848, 0.5371, 0.8145, 0.5371, 0.8145, 0.5332, 0.8848, 0.5332, 0.5195, 0.7305, 0.5215, 0.7305, 0.5215, 0.7324, 0.5195, 0.7324, 0.5215, 0.7305, 0.5234, 0.7305, 0.5234, 0.7324, 0.5215, 0.7324, 0.5215, 0.7305, 0.5195, 0.7305, 0.5195, 0.7207, 0.5215, 0.7207, 0.5254, 0.7305, 0.5234, 0.7305, 0.5234, 0.7207, 0.5254, 0.7207, 0.5234, 0.7305, 0.5215, 0.7305, 0.5215, 0.7207, 0.5234, 0.7207, 0.5195, 0.7305, 0.5176, 0.7305, 0.5176, 0.7207, 0.5195, 0.7207, 0.2539, 0.7148, 0.2559, 0.7148, 0.2559, 0.7168, 0.2539, 0.7168, 0.2559, 0.7148, 0.2578, 0.7148, 0.2578, 0.7168, 0.2559, 0.7168, 0.2559, 0.7148, 0.2539, 0.7148, 0.2539, 0.7051, 0.2559, 0.7051, 0.2598, 0.7148, 0.2578, 0.7148, 0.2578, 0.7051, 0.2598, 0.7051, 0.2578, 0.7148, 0.2559, 0.7148, 0.2559, 0.7051, 0.2578, 0.7051, 0.2539, 0.7148, 0.252, 0.7148, 0.252, 0.7051, 0.2539, 0.7051, 0.3008, 0.7148, 0.3027, 0.7148, 0.3027, 0.7168, 0.3008, 0.7168, 0.3027, 0.7148, 0.3047, 0.7148, 0.3047, 0.7168, 0.3027, 0.7168, 0.3027, 0.7148, 0.3008, 0.7148, 0.3008, 0.7051, 0.3027, 0.7051, 0.3066, 0.7148, 0.3047, 0.7148, 0.3047, 0.7051, 0.3066, 0.7051, 0.3047, 0.7148, 0.3027, 0.7148, 0.3027, 0.7051, 0.3047, 0.7051, 0.3008, 0.7148, 0.2988, 0.7148, 0.2988, 0.7051, 0.3008, 0.7051, 0.207, 0.7148, 0.209, 0.7148, 0.209, 0.7168, 0.207, 0.7168, 0.209, 0.7148, 0.2109, 0.7148, 0.2109, 0.7168, 0.209, 0.7168, 0.209, 0.7148, 0.207, 0.7148, 0.207, 0.7051, 0.209, 0.7051, 0.2129, 0.7148, 0.2109, 0.7148, 0.2109, 0.7051, 0.2129, 0.7051, 0.2109, 0.7148, 0.209, 0.7148, 0.209, 0.7051, 0.2109, 0.7051, 0.207, 0.7148, 0.2051, 0.7148, 0.2051, 0.7051, 0.207, 0.7051, 0.1602, 0.7148, 0.1621, 0.7148, 0.1621, 0.7168, 0.1602, 0.7168, 0.1621, 0.7148, 0.1641, 0.7148, 0.1641, 0.7168, 0.1621, 0.7168, 0.1621, 0.7148, 0.1602, 0.7148, 0.1602, 0.7051, 0.1621, 0.7051, 0.166, 0.7148, 0.1641, 0.7148, 0.1641, 0.7051, 0.166, 0.7051, 0.1641, 0.7148, 0.1621, 0.7148, 0.1621, 0.7051, 0.1641, 0.7051, 0.1602, 0.7148, 0.1582, 0.7148, 0.1582, 0.7051, 0.1602, 0.7051, 0.05078, 0.7148, 0.05273, 0.7148, 0.05273, 0.7168, 0.05078, 0.7168, 0.05273, 0.7148, 0.05469, 0.7148, 0.05469, 0.7168, 0.05273, 0.7168, 0.05273, 0.7148, 0.05078, 0.7148, 0.05078, 0.7051, 0.05273, 0.7051, 0.05664, 0.7148, 0.05469, 0.7148, 0.05469, 0.7051, 0.05664, 0.7051, 0.05469, 0.7148, 0.05273, 0.7148, 0.05273, 0.7051, 0.05469, 0.7051, 0.05078, 0.7148, 0.04883, 0.7148, 0.04883, 0.7051, 0.05078, 0.7051, 0.1758, 0.7148, 0.1777, 0.7148, 0.1777, 0.7168, 0.1758, 0.7168, 0.1777, 0.7148, 0.1797, 0.7148, 0.1797, 0.7168, 0.1777, 0.7168, 0.1777, 0.7148, 0.1758, 0.7148, 0.1758, 0.7051, 0.1777, 0.7051, 0.1816, 0.7148, 0.1797, 0.7148, 0.1797, 0.7051, 0.1816, 0.7051, 0.1797, 0.7148, 0.1777, 0.7148, 0.1777, 0.7051, 0.1797, 0.7051, 0.1758, 0.7148, 0.1738, 0.7148, 0.1738, 0.7051, 0.1758, 0.7051, 0.1914, 0.7148, 0.1934, 0.7148, 0.1934, 0.7168, 0.1914, 0.7168, 0.1934, 0.7148, 0.1953, 0.7148, 0.1953, 0.7168, 0.1934, 0.7168, 0.1934, 0.7148, 0.1914, 0.7148, 0.1914, 0.7051, 0.1934, 0.7051, 0.1973, 0.7148, 0.1953, 0.7148, 0.1953, 0.7051, 0.1973, 0.7051, 0.1953, 0.7148, 0.1934, 0.7148, 0.1934, 0.7051, 0.1953, 0.7051, 0.1914, 0.7148, 0.1895, 0.7148, 0.1895, 0.7051, 0.1914, 0.7051, 0.2285, 0.6602, 0.2324, 0.6602, 0.2324, 0.6738, 0.2285, 0.6738, 0.2324, 0.6602, 0.2363, 0.6602, 0.2363, 0.6738, 0.2324, 0.6738, 0.2324, 0.6602, 0.2285, 0.6602, 0.2285, 0.6523, 0.2324, 0.6523, 0.25, 0.6602, 0.2461, 0.6602, 0.2461, 0.6523, 0.25, 0.6523, 0.2461, 0.6602, 0.2324, 0.6602, 0.2324, 0.6523, 0.2461, 0.6523, 0.2285, 0.6602, 0.2148, 0.6602, 0.2148, 0.6523, 0.2285, 0.6523, 0.2695, 0.6602, 0.2734, 0.6602, 0.2734, 0.6719, 0.2695, 0.6719, 0.2734, 0.6602, 0.2773, 0.6602, 0.2773, 0.6719, 0.2734, 0.6719, 0.2734, 0.6602, 0.2695, 0.6602, 0.2695, 0.6562, 0.2734, 0.6562, 0.2891, 0.6602, 0.2852, 0.6602, 0.2852, 0.6562, 0.2891, 0.6562, 0.2852, 0.6602, 0.2734, 0.6602, 0.2734, 0.6562, 0.2852, 0.6562, 0.2695, 0.6602, 0.2578, 0.6602, 0.2578, 0.6562, 0.2695, 0.6562, 0.2441, 0.668, 0.2461, 0.668, 0.2461, 0.6699, 0.2441, 0.6699, 0.2461, 0.668, 0.248, 0.668, 0.248, 0.6699, 0.2461, 0.6699, 0.2461, 0.668, 0.2441, 0.668, 0.2441, 0.666, 0.2461, 0.666, 0.25, 0.668, 0.248, 0.668, 0.248, 0.666, 0.25, 0.666, 0.248, 0.668, 0.2461, 0.668, 0.2461, 0.666, 0.248, 0.666, 0.2441, 0.668, 0.2422, 0.668, 0.2422, 0.666, 0.2441, 0.666, 0.2871, 0.668, 0.2891, 0.668, 0.2891, 0.6699, 0.2871, 0.6699, 0.2891, 0.668, 0.291, 0.668, 0.291, 0.6699, 0.2891, 0.6699, 0.2891, 0.668, 0.2871, 0.668, 0.2871, 0.666, 0.2891, 0.666, 0.293, 0.668, 0.291, 0.668, 0.291, 0.666, 0.293, 0.666, 0.291, 0.668, 0.2891, 0.668, 0.2891, 0.666, 0.291, 0.666, 0.2871, 0.668, 0.2852, 0.668, 0.2852, 0.666, 0.2871, 0.666, 0.2578, 0.668, 0.2598, 0.668, 0.2598, 0.6699, 0.2578, 0.6699, 0.2598, 0.668, 0.2617, 0.668, 0.2617, 0.6699, 0.2598, 0.6699, 0.2598, 0.668, 0.2578, 0.668, 0.2578, 0.666, 0.2598, 0.666, 0.2637, 0.668, 0.2617, 0.668, 0.2617, 0.666, 0.2637, 0.666, 0.2617, 0.668, 0.2598, 0.668, 0.2598, 0.666, 0.2617, 0.666, 0.2578, 0.668, 0.2559, 0.668, 0.2559, 0.666, 0.2578, 0.666])
me_bodymodel.materials.append(mat_material)
me_bodymodel.use_remesh_preserve_volume = False
me_bodymodel.use_remesh_preserve_attributes = False
me_bodymodel.use_mirror_vertex_groups = False
me_bodymodel.update()
me_bodymodel.normals_split_custom_set([tuple(v) for v in zip(*[iter([0.0, 1.0, 0.0, 0.0, 1.0, 0.0, 0.0, 1.0, 0.0, 0.0, 1.0, 0.0, -0.7071, -0.7071, 0.0, -0.7071, -0.7071, 0.0, -0.7071, -0.7071, 0.0, -0.7071, -0.7071, 0.0, -1.0, 0.0, 0.0, -1.0, 0.0, 0.0, -1.0, 0.0, 0.0, -1.0, 0.0, 0.0, 1.0, 0.0, 0.0, 1.0, 0.0, 0.0, 1.0, 0.0, 0.0, 1.0, 0.0, 0.0, 0.0, 0.0, 1.0, 0.0, 0.0, 1.0, 0.0, 0.0, 1.0, 0.0, 0.0, 1.0, 0.0, 0.0, -1.0, 0.0, 0.0, -1.0, 0.0, 0.0, -1.0, 0.0, 0.0, -1.0, 0.0, 1.0, 0.0, 0.0, 1.0, 0.0, 0.0, 1.0, 0.0, 0.0, 1.0, 0.0, 0.0, -1.0, 0.0, 0.0, -1.0, 0.0, 0.0, -1.0, 0.0, 0.0, -1.0, 0.0, -1.0, 0.0, 0.0, -1.0, 0.0, 0.0, -1.0, 0.0, 0.0, -1.0, 0.0, 0.0, 1.0, 0.0, 0.0, 1.0, 0.0, 0.0, 1.0, 0.0, 0.0, 1.0, 0.0, 0.0, 0.0, 0.0, 1.0, 0.0, 0.0, 1.0, 0.0, 0.0, 1.0, 0.0, 0.0, 1.0, 0.0, 0.0, -1.0, 0.0, 0.0, -1.0, 0.0, 0.0, -1.0, 0.0, 0.0, -1.0, 0.0, 1.0, 0.0, 0.0, 1.0, 0.0, 0.0, 1.0, 0.0, 0.0, 1.0, 0.0, 0.7071, -0.7071, 0.0, 0.7071, -0.7071, 0.0, 0.7071, -0.7071, 0.0, 0.7071, -0.7071, 0.0, -1.0, 0.0, 0.0, -1.0, 0.0, 0.0, -1.0, 0.0, 0.0, -1.0, 0.0, 0.0, 1.0, 0.0, 0.0, 1.0, 0.0, 0.0, 1.0, 0.0, 0.0, 1.0, 0.0, 0.0, 0.0, 0.0, 1.0, 0.0, 0.0, 1.0, 0.0, 0.0, 1.0, 0.0, 0.0, 1.0, 0.0, 0.0, -1.0, 0.0, 0.0, -1.0, 0.0, 0.0, -1.0, 0.0, 0.0, -1.0, 0.0, 1.0, 0.0, 0.0, 1.0, 0.0, 0.0, 1.0, 0.0, 0.0, 1.0, 0.0, 0.0, -1.0, 0.0, 0.0, -1.0, 0.0, 0.0, -1.0, 0.0, 0.0, -1.0, 0.0, -1.0, 0.0, 0.0, -1.0, 0.0, 0.0, -1.0, 0.0, 0.0, -1.0, 0.0, 0.0, 1.0, 0.0, 0.0, 1.0, 0.0, 0.0, 1.0, 0.0, 0.0, 1.0, 0.0, 0.0, 0.0, 0.0, 1.0, 0.0, 0.0, 1.0, 0.0, 0.0, 1.0, 0.0, 0.0, 1.0, 0.0, 0.0, -1.0, 0.0, 0.0, -1.0, 0.0, 0.0, -1.0, 0.0, 0.0, -1.0, 0.0, 1.0, 0.0, 0.0, 1.0, 0.0, 0.0, 1.0, 0.0, 0.0, 1.0, 0.0, 0.0, -1.0, 0.0, 0.0, -1.0, 0.0, 0.0, -1.0, 0.0, 0.0, -1.0, 0.0, -0.995, 0.0, 0.0995, -0.995, 0.0, 0.0995, -0.995, 0.0, 0.0995, -0.995, 0.0, 0.0995, 0.995, 0.0, 0.0995, 0.995, 0.0, 0.0995, 0.995, 0.0, 0.0995, 0.995, 0.0, 0.0995, 0.0, 0.0, 1.0, 0.0, 0.0, 1.0, 0.0, 0.0, 1.0, 0.0, 0.0, 1.0, 0.0, 0.0, -1.0, 0.0, 0.0, -1.0, 0.0, 0.0, -1.0, 0.0, 0.0, -1.0, 0.0, 1.0, 0.0, 0.0, 1.0, 0.0, 0.0, 1.0, 0.0, 0.0, 1.0, 0.0, 0.0, -0.6486, 0.7611, 0.0, -0.6486, 0.7611, 0.0, -0.6486, 0.7611, 0.0, -0.6486, 0.7611, -0.9106, 0.003005, 0.4132, -0.9106, 0.003005, 0.4132, -0.9106, 0.003005, 0.4132, -0.9106, 0.003005, 0.4132, 0.9094, 0.002776, 0.4159, 0.9094, 0.002776, 0.4159, 0.9094, 0.002776, 0.4159, 0.9094, 0.002776, 0.4159, 0.0, 0.0, 1.0, 0.0, 0.0, 1.0, 0.0, 0.0, 1.0, 0.0, 0.0, 1.0, 0.0, 0.0, -1.0, 0.0, 0.0, -1.0, 0.0, 0.0, -1.0, 0.0, 0.0, -1.0, 0.0, 1.0, 0.0, 0.0, 1.0, 0.0, 0.0, 1.0, 0.0, 0.0, 1.0, 0.0, 0.0, -1.0, 0.0, 0.0, -1.0, 0.0, 0.0, -1.0, 0.0, 0.0, -1.0, 0.0, -1.0, 0.0, 0.0, -1.0, 0.0, 0.0, -1.0, 0.0, 0.0, -1.0, 0.0, 0.0, 1.0, 0.0, 0.0, 1.0, 0.0, 0.0, 1.0, 0.0, 0.0, 1.0, 0.0, 0.0, 0.0, 0.0, 1.0, 0.0, 0.0, 1.0, 0.0, 0.0, 1.0, 0.0, 0.0, 1.0, 0.0, 0.0, -1.0, 0.0, 0.0, -1.0, 0.0, 0.0, -1.0, 0.0, 0.0, -1.0, 0.7071, 0.7071, 0.0, 0.7071, 0.7071, 0.0, 0.7071, 0.7071, 0.0, 0.7071, 0.7071, 0.0, 0.0, -1.0, 0.0, 0.0, -1.0, 0.0, 0.0, -1.0, 0.0, 0.0, -1.0, 0.0, -1.0, 0.0, 0.0, -1.0, 0.0, 0.0, -1.0, 0.0, 0.0, -1.0, 0.0, 0.0, 1.0, 0.0, 0.0, 1.0, 0.0, 0.0, 1.0, 0.0, 0.0, 1.0, 0.0, 0.0, 0.0, 0.0, 1.0, 0.0, 0.0, 1.0, 0.0, 0.0, 1.0, 0.0, 0.0, 1.0, 0.0, 0.0, -1.0, 0.0, 0.0, -1.0, 0.0, 0.0, -1.0, 0.0, 0.0, -1.0, -0.7071, 0.7071, 0.0, -0.7071, 0.7071, 0.0, -0.7071, 0.7071, 0.0, -0.7071, 0.7071, 0.0, 0.0, -1.0, 0.0, 0.0, -1.0, 0.0, 0.0, -1.0, 0.0, 0.0, -1.0, 0.0, -1.0, 0.0, 0.0, -1.0, 0.0, 0.0, -1.0, 0.0, 0.0, -1.0, 0.0, 0.0, 1.0, 0.0, 0.0, 1.0, 0.0, 0.0, 1.0, 0.0, 0.0, 1.0, 0.0, 0.0, 0.0, 0.0, 1.0, 0.0, 0.0, 1.0, 0.0, 0.0, 1.0, 0.0, 0.0, 1.0, 0.0, 0.0, -1.0, 0.0, 0.0, -1.0, 0.0, 0.0, -1.0, 0.0, 0.0, -1.0, -0.7057, 0.7057, -0.06415, -0.7057, 0.7057, -0.06415, -0.7057, 0.7057, -0.06415, -0.7057, 0.7057, -0.06415, 0.0, -1.0, 0.0, 0.0, -1.0, 0.0, 0.0, -1.0, 0.0, 0.0, -1.0, 0.0, -0.9959, 0.0, -0.09054, -0.9959, 0.0, -0.09054, -0.9959, 0.0, -0.09054, -0.9959, 0.0, -0.09054, 0.9959, 0.0, 0.09054, 0.9959, 0.0, 0.09054, 0.9959, 0.0, 0.09054, 0.9959, 0.0, 0.09054, 0.0, 0.0, 1.0, 0.0, 0.0, 1.0, 0.0, 0.0, 1.0, 0.0, 0.0, 1.0, 0.0, 0.0, -1.0, 0.0, 0.0, -1.0, 0.0, 0.0, -1.0, 0.0, 0.0, -1.0, 0.7057, 0.7057, -0.06415, 0.7057, 0.7057, -0.06415, 0.7057, 0.7057, -0.06415, 0.7057, 0.7057, -0.06415, 0.0, -1.0, 0.0, 0.0, -1.0, 0.0, 0.0, -1.0, 0.0, 0.0, -1.0, 0.0, -0.9959, 0.0, 0.09054, -0.9959, 0.0, 0.09054, -0.9959, 0.0, 0.09054, -0.9959, 0.0, 0.09054, 0.9959, 0.0, -0.09054, 0.9959, 0.0, -0.09054, 0.9959, 0.0, -0.09054, 0.9959, 0.0, -0.09054, 0.0, 0.0, 1.0, 0.0, 0.0, 1.0, 0.0, 0.0, 1.0, 0.0, 0.0, 1.0, 0.0, 0.0, -1.0, 0.0, 0.0, -1.0, 0.0, 0.0, -1.0, 0.0, 0.0, -1.0, 0.0, 1.0, 0.0, 0.0, 1.0, 0.0, 0.0, 1.0, 0.0, 0.0, 1.0, 0.0, 0.0, -1.0, 0.0, 0.0, -1.0, 0.0, 0.0, -1.0, 0.0, 0.0, -1.0, 0.0, -0.9959, 0.0, -0.09054, -0.9959, 0.0, -0.09054, -0.9959, 0.0, -0.09054, -0.9959, 0.0, -0.09054, 0.9959, 0.0, -0.09054, 0.9959, 0.0, -0.09054, 0.9959, 0.0, -0.09054, 0.9959, 0.0, -0.09054, 0.0, 0.0, 1.0, 0.0, 0.0, 1.0, 0.0, 0.0, 1.0, 0.0, 0.0, 1.0, 0.0, 0.0, -1.0, 0.0, 0.0, -1.0, 0.0, 0.0, -1.0, 0.0, 0.0, -1.0, 0.0, 1.0, -1.188e-06, 0.0, 1.0, -1.188e-06, 0.0, 1.0, -1.188e-06, 0.0, 1.0, -1.188e-06, 0.0, -1.0, 2.601e-06, 0.0, -1.0, 2.601e-06, 0.0, -1.0, 2.601e-06, 0.0, -1.0, 2.601e-06, -0.793, 0.3461, 0.5013, -0.793, 0.3461, 0.5013, -0.793, 0.3461, 0.5013, -0.793, 0.3461, 0.5013, 0.7456, 0.3787, 0.5483, 0.7456, 0.3787, 0.5483, 0.7456, 0.3787, 0.5483, 0.7456, 0.3787, 0.5483, 0.0, 0.3561, 0.9344, 0.0, 0.3561, 0.9344, 0.0, 0.3561, 0.9344, 0.0, 0.3561, 0.9344, 0.0, -0.7071, -0.7071, 0.0, -0.7071, -0.7071, 0.0, -0.7071, -0.7071, 0.0, -0.7071, -0.7071, 0.0, 1.0, -1.027e-06, 0.0, 1.0, -1.027e-06, 0.0, 1.0, -1.027e-06, 0.0, 1.0, -1.027e-06, 0.0, -1.0, 1.257e-06, 0.0, -1.0, 1.257e-06, 0.0, -1.0, 1.257e-06, 0.0, -1.0, 1.257e-06, -0.5193, 0.7666, 0.3778, -0.5193, 0.7666, 0.3778, -0.5193, 0.7666, 0.3778, -0.5193, 0.7666, 0.3778, 0.4954, 0.7649, 0.4116, 0.4954, 0.7649, 0.4116, 0.4954, 0.7649, 0.4116, 0.4954, 0.7649, 0.4116, 0.0, 0.6292, 0.7773, 0.0, 0.6292, 0.7773, 0.0, 0.6292, 0.7773, 0.0, 0.6292, 0.7773, 0.0, -0.4472, -0.8944, 0.0, -0.4472, -0.8944, 0.0, -0.4472, -0.8944, 0.0, -0.4472, -0.8944, 0.0, 1.0, 0.0, 0.0, 1.0, 0.0, 0.0, 1.0, 0.0, 0.0, 1.0, 0.0, 0.0, -1.0, 0.0, 0.0, -1.0, 0.0, 0.0, -1.0, 0.0, 0.0, -1.0, 0.0, -0.5582, 0.6778, -0.4785, -0.5582, 0.6778, -0.4785, -0.5582, 0.6778, -0.4785, -0.5582, 0.6778, -0.4785, 0.5582, 0.6778, -0.4785, 0.5582, 0.6778, -0.4785, 0.5582, 0.6778, -0.4785, 0.5582, 0.6778, -0.4785, 0.0, 0.0, 1.0, 0.0, 0.0, 1.0, 0.0, 0.0, 1.0, 0.0, 0.0, 1.0, 0.0, 0.4472, -0.8944, 0.0, 0.4472, -0.8944, 0.0, 0.4472, -0.8944, 0.0, 0.4472, -0.8944, 0.0, 1.0, 0.0, 0.0, 1.0, 0.0, 0.0, 1.0, 0.0, 0.0, 1.0, 0.0, 0.0, -1.0, 0.0, 0.0, -1.0, 0.0, 0.0, -1.0, 0.0, 0.0, -1.0, 0.0, -0.7071, 0.7071, 0.0, -0.7071, 0.7071, 0.0, -0.7071, 0.7071, 0.0, -0.7071, 0.7071, 0.0, 0.7071, 0.7071, 0.0, 0.7071, 0.7071, 0.0, 0.7071, 0.7071, 0.0, 0.7071, 0.7071, 0.0, 0.0, 0.0, 1.0, 0.0, 0.0, 1.0, 0.0, 0.0, 1.0, 0.0, 0.0, 1.0, 0.0, 0.0, -1.0, 0.0, 0.0, -1.0, 0.0, 0.0, -1.0, 0.0, 0.0, -1.0, 0.0, 1.0, 0.0, 0.0, 1.0, 0.0, 0.0, 1.0, 0.0, 0.0, 1.0, 0.0, 0.0, -1.0, 7.189e-08, 0.0, -1.0, 7.189e-08, 0.0, -1.0, 7.189e-08, 0.0, -1.0, 7.189e-08, -0.695, 0.7147, 0.07897, -0.695, 0.7147, 0.07897, -0.695, 0.7147, 0.07897, -0.695, 0.7147, 0.07897, 0.695, 0.7147, 0.07897, 0.695, 0.7147, 0.07897, 0.695, 0.7147, 0.07897, 0.695, 0.7147, 0.07897, 0.0, 0.4472, 0.8944, 0.0, 0.4472, 0.8944, 0.0, 0.4472, 0.8944, 0.0, 0.4472, 0.8944, 0.0, 0.0, -1.0, 0.0, 0.0, -1.0, 0.0, 0.0, -1.0, 0.0, 0.0, -1.0, 0.0, 1.0, 0.0, 0.0, 1.0, 0.0, 0.0, 1.0, 0.0, 0.0, 1.0, 0.0, 0.0, -1.0, 0.0, 0.0, -1.0, 0.0, 0.0, -1.0, 0.0, 0.0, -1.0, 0.0, -1.0, 0.0, 0.0, -1.0, 0.0, 0.0, -1.0, 0.0, 0.0, -1.0, 0.0, 0.0, 1.0, 0.0, 0.0, 1.0, 0.0, 0.0, 1.0, 0.0, 0.0, 1.0, 0.0, 0.0, 0.0, 0.0, 1.0, 0.0, 0.0, 1.0, 0.0, 0.0, 1.0, 0.0, 0.0, 1.0, 0.0, 0.0, -1.0, 0.0, 0.0, -1.0, 0.0, 0.0, -1.0, 0.0, 0.0, -1.0, 0.0, 1.0, 0.0, 0.0, 1.0, 0.0, 0.0, 1.0, 0.0, 0.0, 1.0, 0.0, 0.0, -1.0, 0.0, 0.0, -1.0, 0.0, 0.0, -1.0, 0.0, 0.0, -1.0, 0.0, -1.0, 0.0, 0.0, -1.0, 0.0, 0.0, -1.0, 0.0, 0.0, -1.0, 0.0, 0.0, 1.0, 0.0, 0.0, 1.0, 0.0, 0.0, 1.0, 0.0, 0.0, 1.0, 0.0, 0.0, 0.0, 0.0, 1.0, 0.0, 0.0, 1.0, 0.0, 0.0, 1.0, 0.0, 0.0, 1.0, 0.0, 0.0, -1.0, 0.0, 0.0, -1.0, 0.0, 0.0, -1.0, 0.0, 0.0, -1.0, 0.0, 1.0, 0.0, 0.0, 1.0, 0.0, 0.0, 1.0, 0.0, 0.0, 1.0, 0.0, 0.0, -1.0, 0.0, 0.0, -1.0, 0.0, 0.0, -1.0, 0.0, 0.0, -1.0, 0.0, -1.0, 0.0, 0.0, -1.0, 0.0, 0.0, -1.0, 0.0, 0.0, -1.0, 0.0, 0.0, 1.0, 0.0, 0.0, 1.0, 0.0, 0.0, 1.0, 0.0, 0.0, 1.0, 0.0, 0.0, 0.0, 0.0, 1.0, 0.0, 0.0, 1.0, 0.0, 0.0, 1.0, 0.0, 0.0, 1.0, 0.0, 0.0, -1.0, 0.0, 0.0, -1.0, 0.0, 0.0, -1.0, 0.0, 0.0, -1.0, 0.0, 1.0, 0.0, 0.0, 1.0, 0.0, 0.0, 1.0, 0.0, 0.0, 1.0, 0.0, 0.0, -1.0, 0.0, 0.0, -1.0, 0.0, 0.0, -1.0, 0.0, 0.0, -1.0, 0.0, -1.0, 0.0, 0.0, -1.0, 0.0, 0.0, -1.0, 0.0, 0.0, -1.0, 0.0, 0.0, 1.0, 0.0, 0.0, 1.0, 0.0, 0.0, 1.0, 0.0, 0.0, 1.0, 0.0, 0.0, 0.0, 0.0, 1.0, 0.0, 0.0, 1.0, 0.0, 0.0, 1.0, 0.0, 0.0, 1.0, 0.0, 0.0, -1.0, 0.0, 0.0, -1.0, 0.0, 0.0, -1.0, 0.0, 0.0, -1.0, 0.0, 1.0, 0.0, 0.0, 1.0, 0.0, 0.0, 1.0, 0.0, 0.0, 1.0, 0.0, 0.0, -1.0, 0.0, 0.0, -1.0, 0.0, 0.0, -1.0, 0.0, 0.0, -1.0, 0.0, -1.0, 0.0, 0.0, -1.0, 0.0, 0.0, -1.0, 0.0, 0.0, -1.0, 0.0, 0.0, 1.0, 0.0, 0.0, 1.0, 0.0, 0.0, 1.0, 0.0, 0.0, 1.0, 0.0, 0.0, 0.0, 0.0, 1.0, 0.0, 0.0, 1.0, 0.0, 0.0, 1.0, 0.0, 0.0, 1.0, 0.0, 0.0, -1.0, 0.0, 0.0, -1.0, 0.0, 0.0, -1.0, 0.0, 0.0, -1.0, 0.0, 1.0, 0.0, 0.0, 1.0, 0.0, 0.0, 1.0, 0.0, 0.0, 1.0, 0.0, 0.0, -1.0, 0.0, 0.0, -1.0, 0.0, 0.0, -1.0, 0.0, 0.0, -1.0, 0.0, -1.0, 0.0, 0.0, -1.0, 0.0, 0.0, -1.0, 0.0, 0.0, -1.0, 0.0, 0.0, 1.0, 0.0, 0.0, 1.0, 0.0, 0.0, 1.0, 0.0, 0.0, 1.0, 0.0, 0.0, 0.0, 0.0, 1.0, 0.0, 0.0, 1.0, 0.0, 0.0, 1.0, 0.0, 0.0, 1.0, 0.0, 0.0, -1.0, 0.0, 0.0, -1.0, 0.0, 0.0, -1.0, 0.0, 0.0, -1.0, 0.0, 1.0, 0.0, 0.0, 1.0, 0.0, 0.0, 1.0, 0.0, 0.0, 1.0, 0.0, 0.0, -1.0, 0.0, 0.0, -1.0, 0.0, 0.0, -1.0, 0.0, 0.0, -1.0, 0.0, -1.0, 0.0, 0.0, -1.0, 0.0, 0.0, -1.0, 0.0, 0.0, -1.0, 0.0, 0.0, 1.0, 0.0, 0.0, 1.0, 0.0, 0.0, 1.0, 0.0, 0.0, 1.0, 0.0, 0.0, 0.0, 0.0, 1.0, 0.0, 0.0, 1.0, 0.0, 0.0, 1.0, 0.0, 0.0, 1.0, 0.0, 0.0, -1.0, 0.0, 0.0, -1.0, 0.0, 0.0, -1.0, 0.0, 0.0, -1.0, 0.0, 1.0, 0.0, 0.0, 1.0, 0.0, 0.0, 1.0, 0.0, 0.0, 1.0, 0.0, 0.0, -1.0, 0.0, 0.0, -1.0, 0.0, 0.0, -1.0, 0.0, 0.0, -1.0, 0.0, -1.0, 0.0, 0.0, -1.0, 0.0, 0.0, -1.0, 0.0, 0.0, -1.0, 0.0, 0.0, 1.0, 0.0, 0.0, 1.0, 0.0, 0.0, 1.0, 0.0, 0.0, 1.0, 0.0, 0.0, 0.0, 0.0, 1.0, 0.0, 0.0, 1.0, 0.0, 0.0, 1.0, 0.0, 0.0, 1.0, 0.0, 0.0, -1.0, 0.0, 0.0, -1.0, 0.0, 0.0, -1.0, 0.0, 0.0, -1.0, 0.0, 1.0, 0.0, 0.0, 1.0, 0.0, 0.0, 1.0, 0.0, 0.0, 1.0, 0.0, 0.0, -1.0, 0.0, 0.0, -1.0, 0.0, 0.0, -1.0, 0.0, 0.0, -1.0, 0.0, -1.0, 0.0, 0.0, -1.0, 0.0, 0.0, -1.0, 0.0, 0.0, -1.0, 0.0, 0.0, 1.0, 0.0, 0.0, 1.0, 0.0, 0.0, 1.0, 0.0, 0.0, 1.0, 0.0, 0.0, 0.0, 0.3245, 0.9459, 0.0, 0.3245, 0.9459, 0.0, 0.3245, 0.9459, 0.0, 0.3245, 0.9459, 0.0, 0.0, -1.0, 0.0, 0.0, -1.0, 0.0, 0.0, -1.0, 0.0, 0.0, -1.0, 0.0, 1.0, 0.0, 0.0, 1.0, 0.0, 0.0, 1.0, 0.0, 0.0, 1.0, 0.0, 0.0, -1.0, 0.0, 0.0, -1.0, 0.0, 0.0, -1.0, 0.0, 0.0, -1.0, 0.0, -1.0, 0.0, 0.0, -1.0, 0.0, 0.0, -1.0, 0.0, 0.0, -1.0, 0.0, 0.0, 1.0, 0.0, 0.0, 1.0, 0.0, 0.0, 1.0, 0.0, 0.0, 1.0, 0.0, 0.0, 0.0, 0.0, 1.0, 0.0, 0.0, 1.0, 0.0, 0.0, 1.0, 0.0, 0.0, 1.0, 0.0, 0.0, -1.0, 0.0, 0.0, -1.0, 0.0, 0.0, -1.0, 0.0, 0.0, -1.0, 0.0, 1.0, 0.0, 0.0, 1.0, 0.0, 0.0, 1.0, 0.0, 0.0, 1.0, 0.0, 0.0, -1.0, 0.0, 0.0, -1.0, 0.0, 0.0, -1.0, 0.0, 0.0, -1.0, 0.0, -1.0, 0.0, 0.0, -1.0, 0.0, 0.0, -1.0, 0.0, 0.0, -1.0, 0.0, 0.0, 1.0, 0.0, 0.0, 1.0, 0.0, 0.0, 1.0, 0.0, 0.0, 1.0, 0.0, 0.0, 0.0, 0.0, 1.0, 0.0, 0.0, 1.0, 0.0, 0.0, 1.0, 0.0, 0.0, 1.0, 0.0, 0.0, -1.0, 0.0, 0.0, -1.0, 0.0, 0.0, -1.0, 0.0, 0.0, -1.0, 0.0, 1.0, 0.0, 0.0, 1.0, 0.0, 0.0, 1.0, 0.0, 0.0, 1.0, 0.0, 0.0, -1.0, 0.0, 0.0, -1.0, 0.0, 0.0, -1.0, 0.0, 0.0, -1.0, 0.0, -1.0, 0.0, 0.0, -1.0, 0.0, 0.0, -1.0, 0.0, 0.0, -1.0, 0.0, 0.0, 1.0, 0.0, 0.0, 1.0, 0.0, 0.0, 1.0, 0.0, 0.0, 1.0, 0.0, 0.0, 0.0, 0.0, 1.0, 0.0, 0.0, 1.0, 0.0, 0.0, 1.0, 0.0, 0.0, 1.0, 0.0, 0.0, -1.0, 0.0, 0.0, -1.0, 0.0, 0.0, -1.0, 0.0, 0.0, -1.0, 0.0, 1.0, 0.0, 0.0, 1.0, 0.0, 0.0, 1.0, 0.0, 0.0, 1.0, 0.0, 0.0, -1.0, 0.0, 0.0, -1.0, 0.0, 0.0, -1.0, 0.0, 0.0, -1.0, 0.0, -1.0, 0.0, 0.0, -1.0, 0.0, 0.0, -1.0, 0.0, 0.0, -1.0, 0.0, 0.0, 1.0, 0.0, 0.0, 1.0, 0.0, 0.0, 1.0, 0.0, 0.0, 1.0, 0.0, 0.0, 0.0, 0.0, 1.0, 0.0, 0.0, 1.0, 0.0, 0.0, 1.0, 0.0, 0.0, 1.0, 0.0, 0.0, -1.0, 0.0, 0.0, -1.0, 0.0, 0.0, -1.0, 0.0, 0.0, -1.0])] * 3)])
me_brakelight_ff0000_fffff_110 = bpy.data.meshes.new('&BrakeLight_FF0000_FFFFF_110')
me_brakelight_ff0000_fffff_110.from_pydata([(-1.219, 0.75, -1.375), (-1.094, 0.75, -1.375), (-1.094, 0.625, -1.375), (-1.219, 0.625, -1.375), (1.094, 0.75, -1.375), (1.219, 0.75, -1.375), (1.219, 0.625, -1.375), (1.094, 0.625, -1.375)], [], [(0, 1, 2, 3), (4, 5, 6, 7)])
_uv = me_brakelight_ff0000_fffff_110.uv_layers.new(name='UVMap')
_uv.uv.foreach_set('vector', [1.709, 0.7285, 1.705, 0.7285, 1.705, 0.7246, 1.709, 0.7246, 1.787, 0.7285, 1.783, 0.7285, 1.783, 0.7246, 1.787, 0.7246])
me_brakelight_ff0000_fffff_110.use_remesh_preserve_volume = False
me_brakelight_ff0000_fffff_110.use_remesh_preserve_attributes = False
me_brakelight_ff0000_fffff_110.use_mirror_vertex_groups = False
me_brakelight_ff0000_fffff_110.update()
me_brakelight_ff0000_fffff_110.normals_split_custom_set([tuple(v) for v in zip(*[iter([0.0, 0.0, -1.0, 0.0, 0.0, -1.0, 0.0, 0.0, -1.0, 0.0, 0.0, -1.0, 0.0, 0.0, -1.0, 0.0, 0.0, -1.0, 0.0, 0.0, -1.0, 0.0, 0.0, -1.0])] * 3)])
me_backuplight_ffffff_fffff_110 = bpy.data.meshes.new('&BackupLight_FFFFFF_FFFFF_110')
me_backuplight_ffffff_fffff_110.from_pydata([(-1.031, 0.6875, -1.594), (-0.9688, 0.6875, -1.594), (-0.9688, 0.625, -1.594), (-1.031, 0.625, -1.594), (0.9688, 0.6875, -1.594), (1.031, 0.6875, -1.594), (1.031, 0.625, -1.594), (0.9688, 0.625, -1.594)], [], [(0, 1, 2, 3), (4, 5, 6, 7)])
_uv = me_backuplight_ffffff_fffff_110.uv_layers.new(name='UVMap')
_uv.uv.foreach_set('vector', [1.223, 0.9336, 1.221, 0.9336, 1.221, 0.9316, 1.223, 0.9316, 1.551, 0.9336, 1.549, 0.9336, 1.549, 0.9316, 1.551, 0.9316])
me_backuplight_ffffff_fffff_110.use_remesh_preserve_volume = False
me_backuplight_ffffff_fffff_110.use_remesh_preserve_attributes = False
me_backuplight_ffffff_fffff_110.use_mirror_vertex_groups = False
me_backuplight_ffffff_fffff_110.update()
me_backuplight_ffffff_fffff_110.normals_split_custom_set([tuple(v) for v in zip(*[iter([0.0, 0.0, -1.0, 0.0, 0.0, -1.0, 0.0, 0.0, -1.0, 0.0, 0.0, -1.0, 0.0, 0.0, -1.0, 0.0, 0.0, -1.0, 0.0, 0.0, -1.0, 0.0, 0.0, -1.0])] * 3)])
me_runninglight_ff0000_fffff_010 = bpy.data.meshes.new('&RunningLight_FF0000_FFFFF_010')
me_runninglight_ff0000_fffff_010.from_pydata([(-1.219, 0.75, -1.375), (-1.094, 0.75, -1.375), (-1.094, 0.625, -1.375), (-1.219, 0.625, -1.375), (1.094, 0.75, -1.375), (1.219, 0.75, -1.375), (1.219, 0.625, -1.375), (1.094, 0.625, -1.375)], [], [(0, 1, 2, 3), (4, 5, 6, 7)])
_uv = me_runninglight_ff0000_fffff_010.uv_layers.new(name='UVMap')
_uv.uv.foreach_set('vector', [1.709, 0.7285, 1.705, 0.7285, 1.705, 0.7246, 1.709, 0.7246, 1.787, 0.7285, 1.783, 0.7285, 1.783, 0.7246, 1.787, 0.7246])
me_runninglight_ff0000_fffff_010.use_remesh_preserve_volume = False
me_runninglight_ff0000_fffff_010.use_remesh_preserve_attributes = False
me_runninglight_ff0000_fffff_010.use_mirror_vertex_groups = False
me_runninglight_ff0000_fffff_010.update()
me_runninglight_ff0000_fffff_010.normals_split_custom_set([tuple(v) for v in zip(*[iter([0.0, 0.0, -1.0, 0.0, 0.0, -1.0, 0.0, 0.0, -1.0, 0.0, 0.0, -1.0, 0.0, 0.0, -1.0, 0.0, 0.0, -1.0, 0.0, 0.0, -1.0, 0.0, 0.0, -1.0])] * 3)])
me_tailgate = bpy.data.meshes.new('$tailgate')
me_tailgate.from_pydata([(-0.9375, 0.9375, -1.562), (-0.9375, 0.9375, -1.5), (0.9375, 0.9375, -1.5), (0.9375, 0.9375, -1.562), (0.9375, 0.375, -1.562), (0.9375, 0.375, -1.5), (-0.9375, 0.375, -1.5), (-0.9375, 0.375, -1.562), (0.7188, 0.9062, -1.594), (0.7188, 0.9062, -1.531), (0.9688, 0.9062, -1.531), (0.9688, 0.9062, -1.594), (0.9688, 0.8438, -1.594), (0.9688, 0.8438, -1.531), (0.7188, 0.8438, -1.531), (0.7188, 0.8438, -1.594), (-0.03125, 0.5625, -1.594), (-0.03125, 0.5625, -1.531), (0.03125, 0.5625, -1.531), (0.03125, 0.5625, -1.594), (0.0, 0.5312, -1.594), (0.0, 0.5312, -1.531), (0.0625, 0.6875, -1.594), (0.0625, 0.6875, -1.531), (-0.0625, 0.6875, -1.531), (-0.0625, 0.6875, -1.594), (0.0, 0.7031, -1.531), (0.0, 0.7031, -1.594), (0.04688, 0.5938, -1.594), (0.04688, 0.5938, -1.531), (-0.04688, 0.5938, -1.531), (-0.04688, 0.5938, -1.594), (-0.09375, 0.6406, -1.602), (-0.09375, 0.6406, -1.532), (0.09375, 0.6406, -1.532), (0.09375, 0.6406, -1.602), (0.09375, 0.5938, -1.602), (0.09375, 0.5938, -1.532), (-0.09375, 0.5938, -1.532), (-0.09375, 0.5938, -1.602), (-0.9688, 0.9062, -1.594), (-0.9688, 0.9062, -1.531), (-0.7188, 0.9062, -1.531), (-0.7188, 0.9062, -1.594), (-0.7188, 0.8438, -1.594), (-0.7188, 0.8438, -1.531), (-0.9688, 0.8438, -1.531), (-0.9688, 0.8438, -1.594), (0.1746, 0.8839, -1.565), (0.637, 0.8839, -1.565), (0.637, 0.4216, -1.565), (0.1746, 0.4216, -1.565)], [], [(0, 1, 2, 3), (4, 5, 6, 7), (1, 0, 7, 6), (3, 2, 5, 4), (2, 1, 6, 5), (0, 3, 4, 7), (8, 9, 10, 11), (12, 13, 14, 15), (9, 8, 15, 14), (11, 10, 13, 12), (10, 9, 14, 13), (8, 11, 12, 15), (16, 17, 18, 19), (17, 16, 20, 21), (19, 18, 21, 20), (18, 17, 21), (16, 19, 20), (22, 23, 24, 25), (26, 27, 25, 24), (27, 26, 23, 22), (26, 24, 23), (27, 22, 25), (28, 29, 30, 31), (24, 25, 31, 30), (22, 23, 29, 28), (23, 24, 30, 29), (25, 22, 28, 31), (32, 33, 34, 35), (36, 37, 38, 39), (33, 32, 39, 38), (35, 34, 37, 36), (34, 33, 38, 37), (32, 35, 36, 39), (30, 31, 16, 17), (28, 29, 18, 19), (29, 30, 17, 18), (31, 28, 19, 16), (40, 41, 42, 43), (44, 45, 46, 47), (41, 40, 47, 46), (43, 42, 45, 44), (42, 41, 46, 45), (40, 43, 44, 47), (48, 49, 50, 51)])
me_tailgate.polygons.foreach_set('use_smooth', [True] * 44)
_k = set([(0, 1), (0, 3), (0, 7), (1, 2), (1, 6), (2, 3), (2, 5), (3, 4), (4, 5), (4, 7), (5, 6), (6, 7), (8, 9), (8, 11), (8, 15), (9, 10), (9, 14), (10, 11), (10, 13), (11, 12), (12, 13), (12, 15), (13, 14), (14, 15), (16, 20), (16, 31), (17, 21), (17, 30), (18, 21), (18, 29), (19, 20), (19, 28), (20, 21), (22, 27), (22, 28), (23, 26), (23, 29), (24, 26), (24, 30), (25, 27), (25, 31), (26, 27), (32, 33), (32, 35), (32, 39), (33, 34), (33, 38), (34, 35), (34, 37), (35, 36), (36, 37), (36, 39), (37, 38), (38, 39), (40, 41), (40, 43), (40, 47), (41, 42), (41, 46), (42, 43), (42, 45), (43, 44), (44, 45), (44, 47), (45, 46), (46, 47), (48, 49), (48, 51), (49, 50), (50, 51)])
me_tailgate.attributes.new('sharp_edge', 'BOOLEAN', 'EDGE').data.foreach_set('value', [ (min(e.vertices), max(e.vertices)) in _k for e in me_tailgate.edges])
_uv = me_tailgate.uv_layers.new(name='UVMap')
_uv.uv.foreach_set('vector', [1.811, 0.7988, 1.812, 0.7988, 1.812, 0.8574, 1.811, 0.8574, 1.812, 0.7988, 1.814, 0.7988, 1.814, 0.8574, 1.812, 0.8574, 1.812, 0.7988, 1.811, 0.7988, 1.811, 0.7812, 1.812, 0.7812, 1.873, 0.7988, 1.871, 0.7988, 1.871, 0.7812, 1.873, 0.7812, 1.871, 0.7988, 1.812, 0.7988, 1.812, 0.7812, 1.871, 0.7812, 1.811, 0.7988, 1.752, 0.7988, 1.752, 0.7812, 1.811, 0.7812, 1.557, 0.9902, 1.559, 0.9902, 1.559, 0.998, 1.557, 0.998, 1.559, 0.9902, 1.561, 0.9902, 1.561, 0.998, 1.559, 0.998, 1.559, 0.9902, 1.557, 0.9902, 1.557, 0.9883, 1.559, 0.9883, 1.568, 0.9902, 1.566, 0.9902, 1.566, 0.9883, 1.568, 0.9883, 1.566, 0.9902, 1.559, 0.9902, 1.559, 0.9883, 1.566, 0.9883, 1.557, 0.9902, 1.549, 0.9902, 1.549, 0.9883, 1.557, 0.9883, 1.863, 0.9492, 1.865, 0.9492, 1.865, 0.9512, 1.863, 0.9512, 1.865, 0.9492, 1.863, 0.9492, 1.863, 0.9473, 1.865, 0.9473, 1.869, 0.9492, 1.867, 0.9492, 1.867, 0.9473, 1.869, 0.9473, 1.867, 0.9492, 1.865, 0.9492, 1.867, 0.9473, 1.863, 0.9492, 1.861, 0.9492, 1.863, 0.9473, 1.51, 0.8984, 1.512, 0.8984, 1.512, 0.9043, 1.51, 0.9043, 1.51, 0.8984, 1.508, 0.8984, 1.508, 0.8965, 1.51, 0.8965, 1.518, 0.8984, 1.516, 0.8984, 1.516, 0.8965, 1.518, 0.8965, 1.51, 0.8984, 1.51, 0.8965, 1.516, 0.8965, 1.502, 0.8984, 1.502, 0.8965, 1.508, 0.8965, 1.557, 0.8984, 1.559, 0.8984, 1.559, 0.9043, 1.557, 0.9043, 1.557, 0.8984, 1.555, 0.8984, 1.555, 0.8945, 1.557, 0.8945, 1.564, 0.8984, 1.562, 0.8984, 1.562, 0.8945, 1.564, 0.8945, 1.562, 0.8984, 1.557, 0.8984, 1.557, 0.8945, 1.562, 0.8945, 1.555, 0.8984, 1.549, 0.8984, 1.549, 0.8945, 1.555, 0.8945, 1.945, 0.8984, 1.947, 0.8984, 1.947, 0.9043, 1.945, 0.9043, 1.947, 0.8984, 1.949, 0.8984, 1.949, 0.9043, 1.947, 0.9043, 1.947, 0.8984, 1.945, 0.8984, 1.945, 0.8965, 1.947, 0.8965, 1.955, 0.8984, 1.953, 0.8984, 1.953, 0.8965, 1.955, 0.8965, 1.953, 0.8984, 1.947, 0.8984, 1.947, 0.8965, 1.953, 0.8965, 1.945, 0.8984, 1.939, 0.8984, 1.939, 0.8965, 1.945, 0.8965, 1.992, 0.916, 1.99, 0.916, 1.99, 0.9141, 1.992, 0.9141, 1.998, 0.916, 1.996, 0.916, 1.996, 0.9141, 1.998, 0.9141, 1.996, 0.916, 1.992, 0.916, 1.992, 0.9141, 1.996, 0.9141, 1.99, 0.916, 1.986, 0.916, 1.986, 0.9141, 1.99, 0.9141, 1.588, 0.9902, 1.59, 0.9902, 1.59, 0.998, 1.588, 0.998, 1.59, 0.9902, 1.592, 0.9902, 1.592, 0.998, 1.59, 0.998, 1.59, 0.9902, 1.588, 0.9902, 1.588, 0.9883, 1.59, 0.9883, 1.6, 0.9902, 1.598, 0.9902, 1.598, 0.9883, 1.6, 0.9883, 1.598, 0.9902, 1.59, 0.9902, 1.59, 0.9883, 1.598, 0.9883, 1.588, 0.9902, 1.58, 0.9902, 1.58, 0.9883, 1.588, 0.9883, 0.5, 0.4746, 0.125, 0.4746, 0.125, 0.09961, 0.5, 0.09961])
me_tailgate.use_remesh_preserve_volume = False
me_tailgate.use_remesh_preserve_attributes = False
me_tailgate.use_mirror_vertex_groups = False
me_tailgate.update()
me_tailgate.normals_split_custom_set([tuple(v) for v in zip(*[iter([0.0, 1.0, 0.0, 0.0, 1.0, 0.0, 0.0, 1.0, 0.0, 0.0, 1.0, 0.0, 0.0, -1.0, 0.0, 0.0, -1.0, 0.0, 0.0, -1.0, 0.0, 0.0, -1.0, 0.0, -1.0, 0.0, 0.0, -1.0, 0.0, 0.0, -1.0, 0.0, 0.0, -1.0, 0.0, 0.0, 1.0, 0.0, 0.0, 1.0, 0.0, 0.0, 1.0, 0.0, 0.0, 1.0, 0.0, 0.0, 0.0, 0.0, 1.0, 0.0, 0.0, 1.0, 0.0, 0.0, 1.0, 0.0, 0.0, 1.0, 0.0, 0.0, -1.0, 0.0, 0.0, -1.0, 0.0, 0.0, -1.0, 0.0, 0.0, -1.0, 0.0, 1.0, 0.0, 0.0, 1.0, 0.0, 0.0, 1.0, 0.0, 0.0, 1.0, 0.0, 0.0, -1.0, 0.0, 0.0, -1.0, 0.0, 0.0, -1.0, 0.0, 0.0, -1.0, 0.0, -1.0, 0.0, 0.0, -1.0, 0.0, 0.0, -1.0, 0.0, 0.0, -1.0, 0.0, 0.0, 1.0, 0.0, 0.0, 1.0, 0.0, 0.0, 1.0, 0.0, 0.0, 1.0, 0.0, 0.0, 0.0, 0.0, 1.0, 0.0, 0.0, 1.0, 0.0, 0.0, 1.0, 0.0, 0.0, 1.0, 0.0, 0.0, -1.0, 0.0, 0.0, -1.0, 0.0, 0.0, -1.0, 0.0, 0.0, -1.0, 0.0, 1.0, 0.0, 0.0, 1.0, 0.0, 0.0, 1.0, 0.0, 0.0, 1.0, 0.0, -0.7071, -0.7071, 0.0, -0.7071, -0.7071, 0.0, -0.7071, -0.7071, 0.0, -0.7071, -0.7071, 0.0, 0.7071, -0.7071, 0.0, 0.7071, -0.7071, 0.0, 0.7071, -0.7071, 0.0, 0.7071, -0.7071, 0.0, 0.0, 0.0, 1.0, 0.0, 0.0, 1.0, 0.0, 0.0, 1.0, 0.0, 0.0, -1.0, 0.0, 0.0, -1.0, 0.0, 0.0, -1.0, 0.0, -1.0, 0.0, 0.0, -1.0, 0.0, 0.0, -1.0, 0.0, 0.0, -1.0, 0.0, -0.2425, 0.9701, 0.0, -0.2425, 0.9701, 0.0, -0.2425, 0.9701, 0.0, -0.2425, 0.9701, 0.0, 0.2425, 0.9701, 0.0, 0.2425, 0.9701, 0.0, 0.2425, 0.9701, 0.0, 0.2425, 0.9701, 0.0, 0.0, 0.0, 1.0, 0.0, 0.0, 1.0, 0.0, 0.0, 1.0, 0.0, 0.0, -1.0, 0.0, 0.0, -1.0, 0.0, 0.0, -1.0, 0.0, -1.0, 0.0, 0.0, -1.0, 0.0, 0.0, -1.0, 0.0, 0.0, -1.0, 0.0, -0.9864, -0.1644, 0.0, -0.9864, -0.1644, 0.0, -0.9864, -0.1644, 0.0, -0.9864, -0.1644, 0.0, 0.9864, -0.1644, 0.0, 0.9864, -0.1644, 0.0, 0.9864, -0.1644, 0.0, 0.9864, -0.1644, 0.0, 0.0, 0.0, 1.0, 0.0, 0.0, 1.0, 0.0, 0.0, 1.0, 0.0, 0.0, 1.0, 0.0, 0.0, -1.0, 0.0, 0.0, -1.0, 0.0, 0.0, -1.0, 0.0, 0.0, -1.0, 0.0, 1.0, 0.0, 0.0, 1.0, 0.0, 0.0, 1.0, 0.0, 0.0, 1.0, 0.0, 0.0, -1.0, 0.0, 0.0, -1.0, 0.0, 0.0, -1.0, 0.0, 0.0, -1.0, 0.0, -1.0, 0.0, 0.0, -1.0, 0.0, 0.0, -1.0, 0.0, 0.0, -1.0, 0.0, 0.0, 1.0, 0.0, 0.0, 1.0, 0.0, 0.0, 1.0, 0.0, 0.0, 1.0, 0.0, 0.0, 0.0, 0.0, 1.0, 0.0, 0.0, 1.0, 0.0, 0.0, 1.0, 0.0, 0.0, 1.0, 0.0, 0.0, -1.0, 0.0, 0.0, -1.0, 0.0, 0.0, -1.0, 0.0, 0.0, -1.0, -0.8944, -0.4472, 0.0, -0.8944, -0.4472, 0.0, -0.8944, -0.4472, 0.0, -0.8944, -0.4472, 0.0, 0.8944, -0.4472, 0.0, 0.8944, -0.4472, 0.0, 0.8944, -0.4472, 0.0, 0.8944, -0.4472, 0.0, 0.0, 0.0, 1.0, 0.0, 0.0, 1.0, 0.0, 0.0, 1.0, 0.0, 0.0, 1.0, 0.0, 0.0, -1.0, 0.0, 0.0, -1.0, 0.0, 0.0, -1.0, 0.0, 0.0, -1.0, 0.0, 1.0, 0.0, 0.0, 1.0, 0.0, 0.0, 1.0, 0.0, 0.0, 1.0, 0.0, 0.0, -1.0, 0.0, 0.0, -1.0, 0.0, 0.0, -1.0, 0.0, 0.0, -1.0, 0.0, -1.0, 0.0, 0.0, -1.0, 0.0, 0.0, -1.0, 0.0, 0.0, -1.0, 0.0, 0.0, 1.0, 0.0, 0.0, 1.0, 0.0, 0.0, 1.0, 0.0, 0.0, 1.0, 0.0, 0.0, 0.0, 0.0, 1.0, 0.0, 0.0, 1.0, 0.0, 0.0, 1.0, 0.0, 0.0, 1.0, 0.0, 0.0, -1.0, 0.0, 0.0, -1.0, 0.0, 0.0, -1.0, 0.0, 0.0, -1.0, 0.0, 0.0, -1.0, 0.0, 0.0, -1.0, 0.0, 0.0, -1.0, 0.0, 0.0, -1.0])] * 3)])
me_gaspedal = bpy.data.meshes.new('$gaspedal')
me_gaspedal.from_pydata([(0.3438, 0.5806, 3.247), (0.3438, 0.5542, 3.303), (0.4688, 0.5542, 3.303), (0.4688, 0.5806, 3.247), (0.4688, 0.2974, 3.115), (0.4688, 0.271, 3.171), (0.3438, 0.271, 3.171), (0.3438, 0.2974, 3.115)], [], [(0, 1, 2, 3), (4, 5, 6, 7), (1, 0, 7, 6), (3, 2, 5, 4), (2, 1, 6, 5), (0, 3, 4, 7)])
_uv = me_gaspedal.uv_layers.new(name='UVMap')
_uv.uv.foreach_set('vector', [1.193, 0.8223, 1.195, 0.8223, 1.195, 0.8262, 1.193, 0.8262, 1.195, 0.8223, 1.197, 0.8223, 1.197, 0.8262, 1.195, 0.8262, 1.195, 0.8223, 1.193, 0.8223, 1.193, 0.8125, 1.195, 0.8125, 1.201, 0.8223, 1.199, 0.8223, 1.199, 0.8125, 1.201, 0.8125, 1.199, 0.8223, 1.195, 0.8223, 1.195, 0.8125, 1.199, 0.8125, 1.193, 0.8223, 1.189, 0.8223, 1.189, 0.8125, 1.193, 0.8125])
me_gaspedal.use_remesh_preserve_volume = False
me_gaspedal.use_remesh_preserve_attributes = False
me_gaspedal.use_mirror_vertex_groups = False
me_gaspedal.update()
me_gaspedal.normals_split_custom_set([tuple(v) for v in zip(*[iter([0.0, 0.9063, 0.4226, 0.0, 0.9063, 0.4226, 0.0, 0.9063, 0.4226, 0.0, 0.9063, 0.4226, 0.0, -0.9063, -0.4226, 0.0, -0.9063, -0.4226, 0.0, -0.9063, -0.4226, 0.0, -0.9063, -0.4226, -1.0, 0.0, 0.0, -1.0, 0.0, 0.0, -1.0, 0.0, 0.0, -1.0, 0.0, 0.0, 1.0, 0.0, 0.0, 1.0, 0.0, 0.0, 1.0, 0.0, 0.0, 1.0, 0.0, 0.0, 0.0, -0.4226, 0.9063, 0.0, -0.4226, 0.9063, 0.0, -0.4226, 0.9063, 0.0, -0.4226, 0.9063, 0.0, 0.4226, -0.9063, 0.0, 0.4226, -0.9063, 0.0, 0.4226, -0.9063, 0.0, 0.4226, -0.9063])] * 3)])
me_hood = bpy.data.meshes.new('$hood')
me_hood.from_pydata([(-0.03125, 0.8577, 4.899), (-0.03125, 0.8415, 4.838), (0.0, 0.8114, 4.846), (0.0, 0.8275, 4.907), (0.03125, 0.8415, 4.838), (0.03125, 0.8577, 4.899), (-0.04688, 0.8717, 4.83), (-0.04688, 0.8879, 4.891), (0.04688, 0.8879, 4.891), (0.04688, 0.8717, 4.83), (-0.09375, 0.917, 4.818), (-0.09375, 0.9352, 4.886), (0.09375, 0.9352, 4.886), (0.09375, 0.917, 4.818), (0.09375, 0.8717, 4.83), (0.09375, 0.8899, 4.898), (-0.09375, 0.8899, 4.898), (-0.09375, 0.8717, 4.83), (-0.0625, 0.9623, 4.806), (-0.0625, 0.9785, 4.866), (0.0625, 0.9785, 4.866), (0.0625, 0.9623, 4.806), (0.0, 0.9936, 4.862), (0.0, 0.9774, 4.802), (0.4, 1.188, 4.557), (0.4, 1.188, 3.757), (-0.4, 1.188, 3.757), (-0.4, 1.188, 4.557)], [], [(0, 1, 2, 3), (4, 5, 3, 2), (5, 0, 3), (1, 4, 2), (6, 7, 8, 9), (4, 5, 0, 1), (7, 6, 1, 0), (9, 8, 5, 4), (8, 7, 0, 5), (6, 9, 4, 1), (10, 11, 12, 13), (14, 15, 16, 17), (11, 10, 17, 16), (13, 12, 15, 14), (12, 11, 16, 15), (10, 13, 14, 17), (18, 19, 20, 21), (19, 18, 6, 7), (21, 20, 8, 9), (20, 19, 7, 8), (18, 21, 9, 6), (22, 23, 18, 19), (23, 22, 20, 21), (22, 19, 20), (23, 21, 18), (24, 25, 26, 27)])
me_hood.polygons.foreach_set('use_smooth', [True] * 26)
_k = set([(0, 3), (0, 7), (1, 2), (1, 6), (2, 3), (2, 4), (3, 5), (4, 9), (5, 8), (6, 18), (7, 19), (8, 20), (9, 21), (10, 11), (10, 13), (10, 17), (11, 12), (11, 16), (12, 13), (12, 15), (13, 14), (14, 15), (14, 17), (15, 16), (16, 17), (18, 23), (19, 22), (20, 22), (21, 23), (22, 23), (24, 25), (24, 27), (25, 26), (26, 27)])
me_hood.attributes.new('sharp_edge', 'BOOLEAN', 'EDGE').data.foreach_set('value', [ (min(e.vertices), max(e.vertices)) in _k for e in me_hood.edges])
_uv = me_hood.uv_layers.new(name='UVMap')
_uv.uv.foreach_set('vector', [1.006, 0.9961, 1.004, 0.9961, 1.004, 0.9941, 1.006, 0.9941, 1.01, 0.9961, 1.008, 0.9961, 1.008, 0.9941, 1.01, 0.9941, 1.008, 0.9961, 1.006, 0.9961, 1.008, 0.9941, 1.004, 0.9961, 1.002, 0.9961, 1.004, 0.9941, 1.021, 0.9941, 1.023, 0.9941, 1.023, 0.998, 1.021, 0.998, 1.023, 0.9941, 1.025, 0.9941, 1.025, 0.998, 1.023, 0.998, 1.023, 0.9941, 1.021, 0.9941, 1.021, 0.9922, 1.023, 0.9922, 1.029, 0.9941, 1.027, 0.9941, 1.027, 0.9922, 1.029, 0.9922, 1.027, 0.9941, 1.023, 0.9941, 1.023, 0.9922, 1.027, 0.9922, 1.021, 0.9941, 1.018, 0.9941, 1.018, 0.9922, 1.021, 0.9922, 1.039, 0.9922, 1.041, 0.9922, 1.041, 0.998, 1.039, 0.998, 1.041, 0.9922, 1.043, 0.9922, 1.043, 0.998, 1.041, 0.998, 1.041, 0.9922, 1.039, 0.9922, 1.039, 0.9902, 1.041, 0.9902, 1.049, 0.9922, 1.047, 0.9922, 1.047, 0.9902, 1.049, 0.9902, 1.047, 0.9922, 1.041, 0.9922, 1.041, 0.9902, 1.047, 0.9902, 1.039, 0.9922, 1.033, 0.9922, 1.033, 0.9902, 1.039, 0.9902, 1.07, 0.9922, 1.072, 0.9922, 1.072, 0.998, 1.07, 0.998, 1.072, 0.9922, 1.07, 0.9922, 1.07, 0.9883, 1.072, 0.9883, 1.08, 0.9922, 1.078, 0.9922, 1.078, 0.9883, 1.08, 0.9883, 1.078, 0.9922, 1.072, 0.9922, 1.072, 0.9883, 1.078, 0.9883, 1.07, 0.9922, 1.064, 0.9922, 1.064, 0.9883, 1.07, 0.9883, 1.104, 0.9922, 1.102, 0.9922, 1.102, 0.9902, 1.104, 0.9902, 1.111, 0.9922, 1.109, 0.9922, 1.109, 0.9902, 1.111, 0.9902, 1.104, 0.9922, 1.104, 0.9902, 1.109, 0.9902, 1.096, 0.9922, 1.096, 0.9902, 1.102, 0.9902, 0.5, 0.09766, 0.5, 0.4746, 0.125, 0.4746, 0.125, 0.09961])
me_hood.materials.append(mat_material)
me_hood.use_remesh_preserve_volume = False
me_hood.use_remesh_preserve_attributes = False
me_hood.use_mirror_vertex_groups = False
me_hood.update()
me_hood.normals_split_custom_set([tuple(v) for v in zip(*[iter([-0.7071, -0.683, 0.183, -0.7071, -0.683, 0.183, -0.7071, -0.683, 0.183, -0.7071, -0.683, 0.183, 0.7071, -0.683, 0.183, 0.7071, -0.683, 0.183, 0.7071, -0.683, 0.183, 0.7071, -0.683, 0.183, 0.0, 0.2588, 0.9659, 0.0, 0.2588, 0.9659, 0.0, 0.2588, 0.9659, 0.0, -0.2588, -0.9659, 0.0, -0.2588, -0.9659, 0.0, -0.2588, -0.9659, 0.0, 0.9659, -0.2588, 0.0, 0.9659, -0.2588, 0.0, 0.9659, -0.2588, 0.0, 0.9659, -0.2588, 0.0, -0.9659, 0.2588, 0.0, -0.9659, 0.2588, 0.0, -0.9659, 0.2588, 0.0, -0.9659, 0.2588, -0.8944, -0.432, 0.1157, -0.8944, -0.432, 0.1157, -0.8944, -0.432, 0.1157, -0.8944, -0.432, 0.1157, 0.8944, -0.432, 0.1157, 0.8944, -0.432, 0.1157, 0.8944, -0.432, 0.1157, 0.8944, -0.432, 0.1157, 0.0, 0.2588, 0.9659, 0.0, 0.2588, 0.9659, 0.0, 0.2588, 0.9659, 0.0, 0.2588, 0.9659, 0.0, -0.2588, -0.9659, 0.0, -0.2588, -0.9659, 0.0, -0.2588, -0.9659, 0.0, -0.2588, -0.9659, 0.0, 0.9659, -0.2588, 0.0, 0.9659, -0.2588, 0.0, 0.9659, -0.2588, 0.0, 0.9659, -0.2588, 0.0, -0.9659, 0.2588, 0.0, -0.9659, 0.2588, 0.0, -0.9659, 0.2588, 0.0, -0.9659, 0.2588, -1.0, 0.0, 0.0, -1.0, 0.0, 0.0, -1.0, 0.0, 0.0, -1.0, 0.0, 0.0, 1.0, 0.0, 0.0, 1.0, 0.0, 0.0, 1.0, 0.0, 0.0, 1.0, 0.0, 0.0, 0.0, 0.2588, 0.9659, 0.0, 0.2588, 0.9659, 0.0, 0.2588, 0.9659, 0.0, 0.2588, 0.9659, 0.0, -0.2588, -0.9659, 0.0, -0.2588, -0.9659, 0.0, -0.2588, -0.9659, 0.0, -0.2588, -0.9659, 0.0, 0.9659, -0.2588, 0.0, 0.9659, -0.2588, 0.0, 0.9659, -0.2588, 0.0, 0.9659, -0.2588, -0.9864, -0.1588, 0.04255, -0.9864, -0.1588, 0.04255, -0.9864, -0.1588, 0.04255, -0.9864, -0.1588, 0.04255, 0.9864, -0.1588, 0.04255, 0.9864, -0.1588, 0.04255, 0.9864, -0.1588, 0.04255, 0.9864, -0.1588, 0.04255, 0.0, 0.2588, 0.9659, 0.0, 0.2588, 0.9659, 0.0, 0.2588, 0.9659, 0.0, 0.2588, 0.9659, 0.0, -0.2588, -0.9659, 0.0, -0.2588, -0.9659, 0.0, -0.2588, -0.9659, 0.0, -0.2588, -0.9659, -0.2425, 0.9371, -0.2511, -0.2425, 0.9371, -0.2511, -0.2425, 0.9371, -0.2511, -0.2425, 0.9371, -0.2511, 0.2425, 0.9371, -0.2511, 0.2425, 0.9371, -0.2511, 0.2425, 0.9371, -0.2511, 0.2425, 0.9371, -0.2511, 0.0, 0.2588, 0.9659, 0.0, 0.2588, 0.9659, 0.0, 0.2588, 0.9659, 0.0, -0.2588, -0.9659, 0.0, -0.2588, -0.9659, 0.0, -0.2588, -0.9659, 0.0, 1.0, 0.0, 0.0, 1.0, 0.0, 0.0, 1.0, 0.0, 0.0, 1.0, 0.0])] * 3)])
me_shifter = bpy.data.meshes.new('$shifter')
me_shifter.from_pydata([(-0.03125, 0.7498, 2.916), (-0.03125, 0.7712, 2.974), (0.03125, 0.7712, 2.974), (0.03125, 0.7498, 2.916), (0.03125, 0.3974, 3.044), (0.03125, 0.4188, 3.103), (-0.03125, 0.4188, 3.103), (-0.03125, 0.3974, 3.044), (-0.0625, 0.7098, 2.897), (-0.0625, 0.7525, 3.014), (0.0625, 0.7525, 3.014), (0.0625, 0.7098, 2.897), (0.0625, 0.651, 2.918), (0.0625, 0.6938, 3.036), (-0.0625, 0.6938, 3.036), (-0.0625, 0.651, 2.918)], [], [(0, 1, 2, 3), (4, 5, 6, 7), (1, 0, 7, 6), (3, 2, 5, 4), (2, 1, 6, 5), (0, 3, 4, 7), (8, 9, 10, 11), (12, 13, 14, 15), (9, 8, 15, 14), (11, 10, 13, 12), (10, 9, 14, 13), (8, 11, 12, 15)])
_uv = me_shifter.uv_layers.new(name='UVMap')
_uv.uv.foreach_set('vector', [1.363, 0.8555, 1.365, 0.8555, 1.365, 0.8574, 1.363, 0.8574, 1.365, 0.8555, 1.367, 0.8555, 1.367, 0.8574, 1.365, 0.8574, 1.365, 0.8555, 1.363, 0.8555, 1.363, 0.8438, 1.365, 0.8438, 1.369, 0.8555, 1.367, 0.8555, 1.367, 0.8438, 1.369, 0.8438, 1.367, 0.8555, 1.365, 0.8555, 1.365, 0.8438, 1.367, 0.8438, 1.363, 0.8555, 1.361, 0.8555, 1.361, 0.8438, 1.363, 0.8438, 1.646, 0.7285, 1.65, 0.7285, 1.65, 0.7324, 1.646, 0.7324, 1.65, 0.7285, 1.654, 0.7285, 1.654, 0.7324, 1.65, 0.7324, 1.65, 0.7285, 1.646, 0.7285, 1.646, 0.7266, 1.65, 0.7266, 1.658, 0.7285, 1.654, 0.7285, 1.654, 0.7266, 1.658, 0.7266, 1.654, 0.7285, 1.65, 0.7285, 1.65, 0.7266, 1.654, 0.7266, 1.646, 0.7285, 1.643, 0.7285, 1.643, 0.7266, 1.646, 0.7266])
me_shifter.use_remesh_preserve_volume = False
me_shifter.use_remesh_preserve_attributes = False
me_shifter.use_mirror_vertex_groups = False
me_shifter.update()
me_shifter.normals_split_custom_set([tuple(v) for v in zip(*[iter([0.0, 0.9397, -0.342, 0.0, 0.9397, -0.342, 0.0, 0.9397, -0.342, 0.0, 0.9397, -0.342, 0.0, -0.9397, 0.342, 0.0, -0.9397, 0.342, 0.0, -0.9397, 0.342, 0.0, -0.9397, 0.342, -1.0, 0.0, 0.0, -1.0, 0.0, 0.0, -1.0, 0.0, 0.0, -1.0, 0.0, 0.0, 1.0, 0.0, 0.0, 1.0, 0.0, 0.0, 1.0, 0.0, 0.0, 1.0, 0.0, 0.0, 0.0, 0.342, 0.9397, 0.0, 0.342, 0.9397, 0.0, 0.342, 0.9397, 0.0, 0.342, 0.9397, 0.0, -0.342, -0.9397, 0.0, -0.342, -0.9397, 0.0, -0.342, -0.9397, 0.0, -0.342, -0.9397, 0.0, 0.9397, -0.342, 0.0, 0.9397, -0.342, 0.0, 0.9397, -0.342, 0.0, 0.9397, -0.342, 0.0, -0.9397, 0.342, 0.0, -0.9397, 0.342, 0.0, -0.9397, 0.342, 0.0, -0.9397, 0.342, -1.0, 0.0, 0.0, -1.0, 0.0, 0.0, -1.0, 0.0, 0.0, -1.0, 0.0, 0.0, 1.0, 0.0, 0.0, 1.0, 0.0, 0.0, 1.0, 0.0, 0.0, 1.0, 0.0, 0.0, 0.0, 0.342, 0.9397, 0.0, 0.342, 0.9397, 0.0, 0.342, 0.9397, 0.0, 0.342, 0.9397, 0.0, -0.342, -0.9397, 0.0, -0.342, -0.9397, 0.0, -0.342, -0.9397, 0.0, -0.342, -0.9397])] * 3)])
me_wiper_l = bpy.data.meshes.new('$Wiper_L')
me_wiper_l.from_pydata([(-2.805, 2.197, 2.615), (-2.805, 2.236, 2.664), (-2.774, 2.239, 2.662), (-2.774, 2.201, 2.612), (-2.77, 2.176, 2.631), (-2.77, 2.215, 2.681), (-2.801, 2.211, 2.683), (-2.801, 2.173, 2.634), (-2.805, 2.236, 2.664), (-2.805, 2.255, 2.689), (-2.403, 2.29, 2.624), (-2.403, 2.271, 2.6), (-2.399, 2.246, 2.619), (-2.399, 2.266, 2.643), (-2.801, 2.231, 2.708), (-2.801, 2.211, 2.683), (-2.725, 2.268, 2.582), (-2.725, 2.287, 2.607), (-2.1, 2.287, 2.607), (-2.1, 2.268, 2.582), (-2.1, 2.243, 2.602), (-2.1, 2.262, 2.626), (-2.725, 2.262, 2.626), (-2.725, 2.243, 2.602)], [], [(0, 1, 2, 3), (4, 5, 6, 7), (1, 0, 7, 6), (3, 2, 5, 4), (2, 1, 6, 5), (0, 3, 4, 7), (8, 9, 10, 11), (12, 13, 14, 15), (9, 8, 15, 14), (11, 10, 13, 12), (10, 9, 14, 13), (8, 11, 12, 15), (16, 17, 18, 19), (20, 21, 22, 23), (17, 16, 23, 22), (19, 18, 21, 20), (18, 17, 22, 21), (16, 19, 20, 23)])
me_wiper_l.polygons.foreach_set('use_smooth', [True] * 18)
_k = set([(0, 1), (0, 3), (0, 7), (1, 2), (1, 6), (2, 3), (2, 5), (3, 4), (4, 5), (4, 7), (5, 6), (6, 7), (8, 9), (8, 11), (8, 15), (9, 10), (9, 14), (10, 11), (10, 13), (11, 12), (12, 13), (12, 15), (13, 14), (14, 15), (16, 17), (16, 19), (16, 23), (17, 18), (17, 22), (18, 19), (18, 21), (19, 20), (20, 21), (20, 23), (21, 22), (22, 23)])
me_wiper_l.attributes.new('sharp_edge', 'BOOLEAN', 'EDGE').data.foreach_set('value', [ (min(e.vertices), max(e.vertices)) in _k for e in me_wiper_l.edges])
_uv = me_wiper_l.uv_layers.new(name='UVMap')
_uv.uv.foreach_set('vector', [0.4863, 0.8301, 0.4883, 0.8301, 0.4883, 0.832, 0.4863, 0.832, 0.4883, 0.8301, 0.4902, 0.8301, 0.4902, 0.832, 0.4883, 0.832, 0.4883, 0.8301, 0.4863, 0.8301, 0.4863, 0.8281, 0.4883, 0.8281, 0.4922, 0.8301, 0.4902, 0.8301, 0.4902, 0.8281, 0.4922, 0.8281, 0.4902, 0.8301, 0.4883, 0.8301, 0.4883, 0.8281, 0.4902, 0.8281, 0.4863, 0.8301, 0.4844, 0.8301, 0.4844, 0.8281, 0.4863, 0.8281, 0.4863, 0.748, 0.4883, 0.748, 0.4883, 0.7617, 0.4863, 0.7617, 0.4883, 0.748, 0.4902, 0.748, 0.4902, 0.7617, 0.4883, 0.7617, 0.4883, 0.748, 0.4863, 0.748, 0.4863, 0.7461, 0.4883, 0.7461, 0.5039, 0.748, 0.502, 0.748, 0.502, 0.7461, 0.5039, 0.7461, 0.502, 0.748, 0.4883, 0.748, 0.4883, 0.7461, 0.502, 0.7461, 0.4863, 0.748, 0.4727, 0.748, 0.4727, 0.7461, 0.4863, 0.7461, 0.4844, 0.8301, 0.4863, 0.8301, 0.4863, 0.8516, 0.4844, 0.8516, 0.4863, 0.8301, 0.4883, 0.8301, 0.4883, 0.8516, 0.4863, 0.8516, 0.4863, 0.8301, 0.4844, 0.8301, 0.4844, 0.8281, 0.4863, 0.8281, 0.5098, 0.8301, 0.5078, 0.8301, 0.5078, 0.8281, 0.5098, 0.8281, 0.5078, 0.8301, 0.4863, 0.8301, 0.4863, 0.8281, 0.5078, 0.8281, 0.4844, 0.8301, 0.4629, 0.8301, 0.4629, 0.8281, 0.4844, 0.8281])
me_wiper_l.materials.append(mat_modelmaterial_000)
me_wiper_l.use_remesh_preserve_volume = False
me_wiper_l.use_remesh_preserve_attributes = False
me_wiper_l.use_mirror_vertex_groups = False
me_wiper_l.update()
me_wiper_l.normals_split_custom_set([tuple(v) for v in zip(*[iter([-0.1392, 0.7814, -0.6083, -0.1392, 0.7814, -0.6083, -0.1392, 0.7814, -0.6083, -0.1392, 0.7814, -0.6083, 0.1392, -0.7814, 0.6083, 0.1392, -0.7814, 0.6083, 0.1392, -0.7814, 0.6083, 0.1392, -0.7814, 0.6083, -0.9903, -0.1098, 0.0855, -0.9903, -0.1098, 0.0855, -0.9903, -0.1098, 0.0855, -0.9903, -0.1098, 0.0855, 0.9903, 0.1098, -0.0855, 0.9903, 0.1098, -0.0855, 0.9903, 0.1098, -0.0855, 0.9903, 0.1098, -0.0855, 1.144e-05, 0.6143, 0.7891, 1.144e-05, 0.6143, 0.7891, 1.144e-05, 0.6143, 0.7891, 1.144e-05, 0.6143, 0.7891, -3.815e-06, -0.6143, -0.7891, -3.815e-06, -0.6143, -0.7891, -3.815e-06, -0.6143, -0.7891, -3.815e-06, -0.6143, -0.7891, -0.1648, 0.7783, -0.6059, -0.1648, 0.7783, -0.6059, -0.1648, 0.7783, -0.6059, -0.1648, 0.7783, -0.6059, 0.1648, -0.7783, 0.6059, 0.1648, -0.7783, 0.6059, 0.1648, -0.7783, 0.6059, 0.1648, -0.7783, 0.6059, -0.9903, -0.1098, 0.0855, -0.9903, -0.1098, 0.0855, -0.9903, -0.1098, 0.0855, -0.9903, -0.1098, 0.0855, 0.9903, 0.1098, -0.08548, 0.9903, 0.1098, -0.08548, 0.9903, 0.1098, -0.08548, 0.9903, 0.1098, -0.08548, 0.07113, 0.6206, 0.7809, 0.07113, 0.6206, 0.7809, 0.07113, 0.6206, 0.7809, 0.07113, 0.6206, 0.7809, -0.07114, -0.6206, -0.7809, -0.07114, -0.6206, -0.7809, -0.07114, -0.6206, -0.7809, -0.07114, -0.6206, -0.7809, -1.907e-07, 0.7891, -0.6143, -1.907e-07, 0.7891, -0.6143, -1.907e-07, 0.7891, -0.6143, -1.907e-07, 0.7891, -0.6143, 5.722e-07, -0.7891, 0.6143, 5.722e-07, -0.7891, 0.6143, 5.722e-07, -0.7891, 0.6143, 5.722e-07, -0.7891, 0.6143, -1.0, 0.0, 0.0, -1.0, 0.0, 0.0, -1.0, 0.0, 0.0, -1.0, 0.0, 0.0, 1.0, -1.144e-05, -1.806e-05, 1.0, -1.144e-05, -1.806e-05, 1.0, -1.144e-05, -1.806e-05, 1.0, -1.144e-05, -1.806e-05, -7.914e-07, 0.6143, 0.7891, -7.914e-07, 0.6143, 0.7891, -7.914e-07, 0.6143, 0.7891, -7.914e-07, 0.6143, 0.7891, -1.715e-06, -0.6143, -0.7891, -1.715e-06, -0.6143, -0.7891, -1.715e-06, -0.6143, -0.7891, -1.715e-06, -0.6143, -0.7891])] * 3)])

# ---- objects
ob_wiper_r = bpy.data.objects.new('$Wiper_R', me_wiper_r)
ob_rearwindows = bpy.data.objects.new('rearwindows', me_rearwindows)
ob_leftwindow = bpy.data.objects.new('$leftwindow', me_leftwindow)
ob_rightwindow = bpy.data.objects.new('$Rightwindow', me_rightwindow)
ob_bed = bpy.data.objects.new('bed', me_bed)
ob_brakepedal = bpy.data.objects.new('$brakepedal', me_brakepedal)
ob_bodymodel = bpy.data.objects.new('bodyModel', me_bodymodel)
ob_brakelight_ff0000_fffff_110 = bpy.data.objects.new('&BrakeLight_FF0000_FFFFF_110', me_brakelight_ff0000_fffff_110)
ob_backuplight_ffffff_fffff_110 = bpy.data.objects.new('&BackupLight_FFFFFF_FFFFF_110', me_backuplight_ffffff_fffff_110)
ob_runninglight_ff0000_fffff_010 = bpy.data.objects.new('&RunningLight_FF0000_FFFFF_010', me_runninglight_ff0000_fffff_010)
ob_tailgate = bpy.data.objects.new('$tailgate', me_tailgate)
ob_gaspedal = bpy.data.objects.new('$gaspedal', me_gaspedal)
ob_hood = bpy.data.objects.new('$hood', me_hood)
ob_shifter = bpy.data.objects.new('$shifter', me_shifter)
ob_camera = bpy.data.objects.new('Camera', cam_camera)
ob_wiper_l = bpy.data.objects.new('$Wiper_L', me_wiper_l)

# ---- transforms, parenting, visibility, modifiers, constraints
ob_wiper_r.location = (2.0, 0.1046, 0.0)
ob_wiper_r.rotation_euler = (1.909, -0.0, 0.0)
ob_wiper_r.lineart.crease_threshold = 0.0
ob_rearwindows.location = (0.0, 0.0, 0.0)
ob_rearwindows.rotation_euler = (1.571, -0.0, 0.0)
ob_rearwindows.lineart.crease_threshold = 0.0
ob_leftwindow.location = (0.0, 0.0, 0.0)
ob_leftwindow.rotation_euler = (1.571, -0.0, 0.0)
ob_leftwindow.scale = (-1.0, 1.0, 1.0)
ob_leftwindow.lineart.crease_threshold = 0.0
ob_rightwindow.location = (0.0, 0.0, 0.0)
ob_rightwindow.rotation_euler = (1.571, -0.0, 0.0)
ob_rightwindow.lineart.crease_threshold = 0.0
ob_bed.location = (0.0, 0.0, 0.0)
ob_bed.rotation_euler = (1.571, -0.0, 0.0)
ob_bed.lineart.crease_threshold = 0.0
ob_brakepedal.location = (0.0, 0.0, 0.0)
ob_brakepedal.rotation_euler = (1.571, -0.0, 0.0)
ob_brakepedal.lineart.crease_threshold = 0.0
ob_bodymodel.location = (0.0, 0.0, 0.0)
ob_bodymodel.rotation_euler = (1.571, -0.0, 0.0)
ob_bodymodel.lineart.crease_threshold = 0.0
ob_brakelight_ff0000_fffff_110.location = (0.0, 0.0, 0.0)
ob_brakelight_ff0000_fffff_110.rotation_euler = (1.571, -0.0, 0.0)
ob_brakelight_ff0000_fffff_110.lineart.crease_threshold = 0.0
ob_backuplight_ffffff_fffff_110.location = (0.0, 0.0, 0.0)
ob_backuplight_ffffff_fffff_110.rotation_euler = (1.571, -0.0, 0.0)
ob_backuplight_ffffff_fffff_110.lineart.crease_threshold = 0.0
ob_runninglight_ff0000_fffff_010.location = (0.0, 0.0, 0.0)
ob_runninglight_ff0000_fffff_010.rotation_euler = (1.571, -0.0, 0.0)
ob_runninglight_ff0000_fffff_010.lineart.crease_threshold = 0.0
ob_tailgate.location = (0.0, 0.0, 0.0)
ob_tailgate.rotation_euler = (1.571, -0.0, 0.0)
ob_tailgate.lineart.crease_threshold = 0.0
ob_gaspedal.location = (0.0, 0.0, 0.0)
ob_gaspedal.rotation_euler = (1.571, -0.0, 0.0)
ob_gaspedal.lineart.crease_threshold = 0.0
ob_hood.location = (0.0, 0.0, 0.0)
ob_hood.rotation_euler = (1.571, -0.0, 0.0)
ob_hood.lineart.crease_threshold = 0.0
ob_shifter.location = (0.0, 0.0, 0.0)
ob_shifter.rotation_euler = (1.571, -0.0, 0.0)
ob_shifter.lineart.crease_threshold = 0.0
ob_camera.location = (7.481, -6.508, 5.344)
ob_camera.rotation_euler = (1.109, 0.0, 0.8149)
ob_camera.lock_rotations_4d = False
ob_camera.empty_display_type = 'ARROWS'
ob_camera.color = (0.0, 0.0, 0.0, 0.0)
ob_camera.display_type = 'WIRE'
ob_camera.lineart.crease_threshold = 0.0
ob_wiper_l.location = (2.999, 0.1046, 0.0)
ob_wiper_l.rotation_euler = (1.909, -0.0, 0.0)
ob_wiper_l.lineart.crease_threshold = 0.0

# ---- collection membership
col_collection_1.objects.link(ob_wiper_r)
col_collection_1.objects.link(ob_rearwindows)
col_collection_1.objects.link(ob_leftwindow)
col_collection_1.objects.link(ob_rightwindow)
col_collection_1.objects.link(ob_bed)
col_collection_1.objects.link(ob_brakepedal)
col_collection_1.objects.link(ob_bodymodel)
col_collection_1.objects.link(ob_brakelight_ff0000_fffff_110)
col_collection_1.objects.link(ob_backuplight_ffffff_fffff_110)
col_collection_1.objects.link(ob_runninglight_ff0000_fffff_010)
col_collection_1.objects.link(ob_tailgate)
col_collection_1.objects.link(ob_gaspedal)
col_collection_1.objects.link(ob_hood)
col_collection_1.objects.link(ob_shifter)
col_collection_1.objects.link(ob_camera)
col_collection_1.objects.link(ob_wiper_l)

# ---- scene / render settings (as saved in the file)
scene.camera = ob_camera
scene.frame_start = 1; scene.frame_end = 250; scene.frame_set(9)
scene.render.engine = 'BLENDER_EEVEE_NEXT'
scene.render.resolution_percentage = 50
scene.render.dither_intensity = 0.0
scene.cycles.use_denoising = False
scene.cycles.samples = 128
scene.cycles.sampling_pattern = 'TABULATED_SOBOL'
scene.cycles.use_adaptive_sampling = False
scene.cycles.use_light_tree = False
scene.cycles.blur_glossy = 0.0
scene.cycles.sample_clamp_indirect = 0.0
scene.view_settings.view_transform = 'Standard'
bpy.context.view_layer.update()

# ---- added for rendering (the .blend has no usable light): sun
light_auto_sun = bpy.data.lights.new('AutoSun', 'SUN')
light_auto_sun.energy = 3.0
light_auto_sun.angle = 0.0523599
ob_auto_sun = bpy.data.objects.new('AutoSun', light_auto_sun)
scene.collection.objects.link(ob_auto_sun)
ob_auto_sun.rotation_euler = (0.872665, 0.174533, 0.523599)
bpy.context.view_layer.update()
